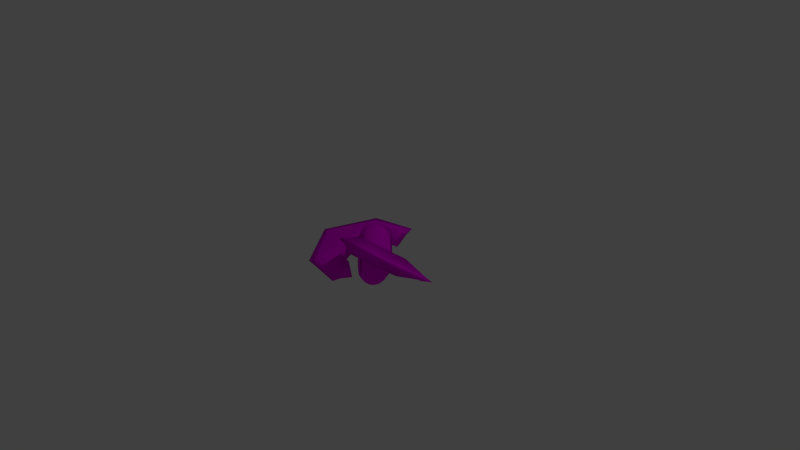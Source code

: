 # Source: DilapidatedStartingDrone_1.blend  (saved by Blender 2.74.0; exported with 4.5.12 LTS)
import bpy
from mathutils import Matrix  # noqa: F401  (used for matrix-valued properties, if any)

bpy.ops.wm.read_factory_settings(use_empty=True)
scene = bpy.context.scene
scene.name = 'Scene'

# ---- collections
col_collection_1 = bpy.data.collections.new('Collection 1'); scene.collection.children.link(col_collection_1)

# ---- images (referenced by path relative to the original .blend; pixels are not part of the script)
import os
ASSET_DIR = os.environ.get("B2B_ASSET_DIR", "")  # directory of the original .blend (textures are referenced by path, not embedded)
HERE = os.path.dirname(os.path.abspath(__file__))  # packed textures are extracted next to this script under _unpacked/

def load_image(name, relpath, width, height, colorspace="sRGB"):
    """Load a texture the original file referenced (path relative to the .blend, or extracted next to this script)."""
    p = next((c for c in (os.path.join(HERE, relpath), os.path.join(ASSET_DIR, relpath)) if relpath and os.path.exists(c)), "")
    if p:
        img = bpy.data.images.load(p, check_existing=True)
        img.name = name
    else:  # same state as the original file: an image datablock whose file is absent (Cycles renders it pink)
        img = bpy.data.images.new(name, width, height)
        img.source = "FILE"
        img.filepath = "//" + (relpath or name)
    img.colorspace_settings.name = colorspace
    return img
img_startingdrone_sidepawnuvm_png = load_image('StartingDrone_SidePawnUVM.png', 'StartingDrone_SidePawnUVM.png', 1024, 1024, 'sRGB')
img_startingdrone_shellcoreuvm_png = load_image('StartingDrone_ShellCoreUVM.png', 'StartingDrone_ShellCoreUVM.png', 1024, 1024, 'sRGB')

# ---- materials (node trees are filled in below, after node groups)
mat_sidepawnmat = bpy.data.materials.new('SidePawnMat')
mat_sidepawnmat.alpha_threshold = 0.0
mat_sidepawnmat.roughness = 0.5
mat_coreshellmat = bpy.data.materials.new('CoreShellMat')
mat_coreshellmat.alpha_threshold = 0.0
mat_coreshellmat.roughness = 0.5

# ---- material node trees
mat_sidepawnmat.use_nodes = True; mat_sidepawnmat.node_tree.nodes.clear()
_N = mat_sidepawnmat.node_tree.nodes; _L = mat_sidepawnmat.node_tree.links
n0 = _N.new('ShaderNodeOutputMaterial'); n0.name = 'Material Output'; n0.location = (300, 300)
n1 = _N.new('ShaderNodeBsdfDiffuse'); n1.name = 'Diffuse BSDF'; n1.location = (10, 300)
n2 = _N.new('ShaderNodeTexImage'); n2.name = 'Image Texture'; n2.location = (-180, 300)
n2.width = 140
n2.image = img_startingdrone_sidepawnuvm_png
_L.new(n1.outputs[0], n0.inputs[0])
_L.new(n2.outputs[0], n1.inputs[0])
n0.is_active_output = True
mat_coreshellmat.use_nodes = True; mat_coreshellmat.node_tree.nodes.clear()
_N = mat_coreshellmat.node_tree.nodes; _L = mat_coreshellmat.node_tree.links
n0 = _N.new('ShaderNodeOutputMaterial'); n0.name = 'Material Output'; n0.location = (300, 300)
n1 = _N.new('ShaderNodeBsdfDiffuse'); n1.name = 'Diffuse BSDF'; n1.location = (10, 300)
n2 = _N.new('ShaderNodeTexImage'); n2.name = 'Image Texture'; n2.location = (-180, 300)
n2.width = 140
n2.image = img_startingdrone_shellcoreuvm_png
_L.new(n1.outputs[0], n0.inputs[0])
_L.new(n2.outputs[0], n1.inputs[0])
n0.is_active_output = True

# ---- world
world_world = bpy.data.worlds.new('World'); scene.world = world_world
world_world.color = (0.05088, 0.05088, 0.05088)
world_world.use_sun_shadow = False
world_world.sun_shadow_jitter_overblur = 0.0
world_world.cycles.sampling_method = 'MANUAL'
world_world.cycles.sample_map_resolution = 256

# ---- cameras
cam_camera = bpy.data.cameras.new('Camera')
cam_camera.clip_end = 100.0
cam_camera.lens = 35.0
cam_camera.sensor_width = 32.0
cam_camera.sensor_height = 18.0
cam_camera.ortho_scale = 7.314
cam_camera.dof.focus_distance = 0.0

# ---- lights
light_lamp = bpy.data.lights.new('Lamp', 'POINT')
light_lamp.transmission_factor = 0.0
light_lamp.cutoff_distance = 30.0
light_lamp.energy = 100.0
light_lamp.shadow_buffer_clip_start = 1.001
light_lamp.shadow_soft_size = 0.1
light_lamp.shadow_maximum_resolution = 0.006
light_lamp.use_absolute_resolution = True
light_lamp.cycles.use_multiple_importance_sampling = False

# ---- meshes
me_plane_002 = bpy.data.meshes.new('Plane.002')
me_plane_002.from_pydata([(0.7109, 0.4, 0.125), (0.7889, 0.3923, 0.125), (0.864, 0.3696, 0.125), (0.9331, 0.3326, 0.125), (0.9937, 0.2828, 0.125), (1.043, 0.2222, 0.125), (1.08, 0.1531, 0.125), (1.103, 0.07804, 0.125), (1.111, 3.142e-08, 0.125), (1.103, -0.07804, 0.125), (1.08, -0.1531, 0.125), (1.043, -0.2222, 0.125), (0.9937, -0.2828, 0.125), (0.9331, -0.3326, 0.125), (0.864, -0.3696, 0.125), (0.7889, -0.3923, 0.125), (0.7109, -0.4, 0.125), (1.232, -0.5208, 0.02518), (1.232, 0.5208, 0.02518), (0.7109, 0.4, -0.125), (0.7889, 0.3923, -0.125), (0.864, 0.3696, -0.125), (0.9331, 0.3326, -0.125), (0.9937, 0.2828, -0.125), (1.043, 0.2222, -0.125), (1.08, 0.1531, -0.125), (1.103, 0.07804, -0.125), (1.111, 3.142e-08, -0.125), (1.103, -0.07804, -0.125), (1.08, -0.1531, -0.125), (1.043, -0.2222, -0.125), (0.9937, -0.2828, -0.125), (0.9331, -0.3326, -0.125), (0.864, -0.3696, -0.125), (0.7889, -0.3923, -0.125), (0.7109, -0.4, -0.125), (1.232, -0.5208, -0.02518), (1.232, 0.5208, -0.02518), (1.591, 1.216e-09, 0.03485), (0.7109, -0.5801, 0.03485), (0.7109, 0.5801, 0.03485), (1.591, 1.216e-09, -0.03485), (0.7109, -0.5801, -0.03485), (0.7109, 0.5801, -0.03485), (1.311, 0.6, 2.718e-08), (1.311, -0.6, 2.718e-08), (0.7109, -0.7, -2.527e-08), (1.711, 1.216e-09, 6.215e-08), (0.7109, 0.7, -2.527e-08)], [], [(1, 2, 3, 4, 5, 6, 7, 8, 18, 0), (9, 10, 11, 12, 13, 14, 15, 16, 17, 8), (39, 17, 16), (17, 38, 18, 8), (20, 19, 37, 27, 26, 25, 24, 23, 22, 21), (28, 27, 36, 35, 34, 33, 32, 31, 30, 29), (35, 36, 42), (36, 27, 37, 41), (7, 26, 27, 8), (14, 33, 34, 15), (4, 23, 24, 5), (11, 30, 31, 12), (1, 20, 21, 2), (8, 27, 28, 9), (15, 34, 35, 16), (47, 41, 37, 44), (5, 24, 25, 6), (12, 31, 32, 13), (2, 21, 22, 3), (9, 28, 29, 10), (46, 42, 36, 45), (6, 25, 26, 7), (13, 32, 33, 14), (3, 22, 23, 4), (10, 29, 30, 11), (0, 19, 20, 1), (39, 46, 45, 17), (38, 47, 44, 18), (17, 45, 47, 38), (45, 36, 41, 47), (18, 44, 48, 40), (44, 37, 43, 48), (37, 19, 43), (18, 40, 0), (0, 40, 48, 43, 19), (16, 35, 42, 46, 39)])
me_plane_002.polygons.foreach_set('use_smooth', [True] * 36)
_uv = me_plane_002.uv_layers.new(name='UVMap')
_uv.uv.foreach_set('vector', [0.9185, 0.5267, 0.8834, 0.5161, 0.851, 0.4987, 0.8226, 0.4754, 0.7993, 0.447, 0.782, 0.4146, 0.7713, 0.3795, 0.7677, 0.3429, 0.7111, 0.5869, 0.9551, 0.5303, 0.7713, 0.3064, 0.782, 0.2712, 0.7993, 0.2388, 0.8226, 0.2104, 0.851, 0.1871, 0.8834, 0.1698, 0.9185, 0.1591, 0.9551, 0.1555, 0.7111, 0.09892, 0.7677, 0.3429, 0.9551, 0.07115, 0.7111, 0.09892, 0.9551, 0.1555, 0.7111, 0.09892, 0.5428, 0.3429, 0.7111, 0.5869, 0.7677, 0.3429, 0.4461, 0.5267, 0.4826, 0.5303, 0.2386, 0.5869, 0.2952, 0.3429, 0.2988, 0.3795, 0.3095, 0.4146, 0.3268, 0.447, 0.3501, 0.4754, 0.3785, 0.4987, 0.4109, 0.5161, 0.2988, 0.3064, 0.2952, 0.3429, 0.2386, 0.09892, 0.4826, 0.1555, 0.4461, 0.1591, 0.4109, 0.1698, 0.3785, 0.1871, 0.3501, 0.2104, 0.3268, 0.2388, 0.3095, 0.2712, 0.4826, 0.1555, 0.2386, 0.09892, 0.4826, 0.07115, 0.2386, 0.09892, 0.2952, 0.3429, 0.2386, 0.5869, 0.0703, 0.3429, 0.6039, 0.7214, 0.6039, 0.8385, 0.5674, 0.8385, 0.5674, 0.7214, 0.3942, 0.7214, 0.3942, 0.8385, 0.3836, 0.8385, 0.3836, 0.7214, 0.6999, 0.7214, 0.6999, 0.8385, 0.6715, 0.8385, 0.6715, 0.7214, 0.4632, 0.7214, 0.4632, 0.8385, 0.4348, 0.8385, 0.4348, 0.7214, 0.7511, 0.7214, 0.7511, 0.8385, 0.7405, 0.8385, 0.7405, 0.7214, 0.5674, 0.7214, 0.5674, 0.8385, 0.5308, 0.8385, 0.5308, 0.7214, 0.3836, 0.7214, 0.3836, 0.8385, 0.38, 0.8385, 0.38, 0.7214, 0.01414, 0.3429, 0.0703, 0.3429, 0.2386, 0.5869, 0.2015, 0.624, 0.6715, 0.7214, 0.6715, 0.8385, 0.6391, 0.8385, 0.6391, 0.7214, 0.4348, 0.7214, 0.4348, 0.8385, 0.4115, 0.8385, 0.4115, 0.7214, 0.7405, 0.7214, 0.7405, 0.8385, 0.7232, 0.8385, 0.7232, 0.7214, 0.5308, 0.7214, 0.5308, 0.8385, 0.4956, 0.8385, 0.4956, 0.7214, 0.4826, 0.01498, 0.4826, 0.07115, 0.2386, 0.09892, 0.2015, 0.06183, 0.6391, 0.7214, 0.6391, 0.8385, 0.6039, 0.8385, 0.6039, 0.7214, 0.4115, 0.7214, 0.4115, 0.8385, 0.3942, 0.8385, 0.3942, 0.7214, 0.7232, 0.7214, 0.7232, 0.8385, 0.6999, 0.8385, 0.6999, 0.7214, 0.4956, 0.7214, 0.4956, 0.8385, 0.4632, 0.8385, 0.4632, 0.7214, 0.7547, 0.7214, 0.7547, 0.8385, 0.7511, 0.8385, 0.7511, 0.7214, 0.9551, 0.07115, 0.9551, 0.01498, 0.674, 0.06183, 0.7111, 0.09892, 0.5428, 0.3429, 0.4866, 0.3429, 0.674, 0.624, 0.7111, 0.5869, 0.7111, 0.09892, 0.674, 0.06183, 0.4866, 0.3429, 0.5428, 0.3429, 0.2015, 0.06183, 0.2386, 0.09892, 0.0703, 0.3429, 0.01414, 0.3429, 0.7111, 0.5869, 0.674, 0.624, 0.9551, 0.6709, 0.9551, 0.6147, 0.2015, 0.624, 0.2386, 0.5869, 0.4826, 0.6147, 0.4826, 0.6709, 0.2386, 0.5869, 0.4826, 0.5303, 0.4826, 0.6147, 0.7111, 0.5869, 0.9551, 0.6147, 0.9551, 0.5303, 0.7547, 0.7214, 0.8391, 0.7636, 0.8953, 0.78, 0.8391, 0.7963, 0.7547, 0.8385, 0.38, 0.7214, 0.38, 0.8385, 0.2956, 0.7963, 0.2394, 0.78, 0.2956, 0.7636])
me_plane_002.materials.append(mat_sidepawnmat)
me_plane_002.use_remesh_preserve_volume = False
me_plane_002.use_remesh_preserve_attributes = False
me_plane_002.use_mirror_vertex_groups = False
me_plane_002.update()
me_plane = bpy.data.meshes.new('Plane')
me_plane.from_pydata([(0.2891, 0.4, -0.125), (0.2111, 0.3923, -0.125), (0.136, 0.3696, -0.125), (0.06688, 0.3326, -0.125), (0.006262, 0.2828, -0.125), (-0.04348, 0.2222, -0.125), (-0.08045, 0.1531, -0.125), (-0.1032, 0.07804, -0.125), (-0.1109, 3.142e-08, -0.125), (-0.1032, -0.07804, -0.125), (-0.08045, -0.1531, -0.125), (-0.04348, -0.2222, -0.125), (0.006262, -0.2828, -0.125), (0.06688, -0.3326, -0.125), (0.136, -0.3696, -0.125), (0.2111, -0.3923, -0.125), (0.2891, -0.4, -0.125), (-0.2317, -0.5208, -0.02518), (-0.2317, 0.5208, -0.02518), (0.2891, 0.4, 0.125), (0.2111, 0.3923, 0.125), (0.136, 0.3696, 0.125), (0.06688, 0.3326, 0.125), (0.006262, 0.2828, 0.125), (-0.04348, 0.2222, 0.125), (-0.08045, 0.1531, 0.125), (-0.1032, 0.07804, 0.125), (-0.1109, 3.142e-08, 0.125), (-0.1032, -0.07804, 0.125), (-0.08045, -0.1531, 0.125), (-0.04348, -0.2222, 0.125), (0.006262, -0.2828, 0.125), (0.06688, -0.3326, 0.125), (0.136, -0.3696, 0.125), (0.2111, -0.3923, 0.125), (0.2891, -0.4, 0.125), (-0.2317, -0.5208, 0.02518), (-0.2317, 0.5208, 0.02518), (-0.591, 1.216e-09, -0.03485), (0.2891, -0.5801, -0.03485), (0.2891, 0.5801, -0.03485), (-0.591, 1.216e-09, 0.03485), (0.2891, -0.5801, 0.03485), (0.2891, 0.5801, 0.03485), (-0.3109, 0.6, 0.0), (-0.3109, -0.6, 0.0), (0.2891, -0.7, 0.0), (-0.7109, 1.216e-09, 0.0), (0.2891, 0.7, 0.0)], [], [(1, 2, 3, 4, 5, 6, 7, 8, 18, 0), (9, 10, 11, 12, 13, 14, 15, 16, 17, 8), (39, 17, 16), (17, 38, 18, 8), (20, 19, 37, 27, 26, 25, 24, 23, 22, 21), (28, 27, 36, 35, 34, 33, 32, 31, 30, 29), (35, 36, 42), (36, 27, 37, 41), (7, 26, 27, 8), (14, 33, 34, 15), (4, 23, 24, 5), (11, 30, 31, 12), (1, 20, 21, 2), (8, 27, 28, 9), (15, 34, 35, 16), (47, 41, 37, 44), (5, 24, 25, 6), (12, 31, 32, 13), (2, 21, 22, 3), (9, 28, 29, 10), (46, 42, 36, 45), (6, 25, 26, 7), (13, 32, 33, 14), (3, 22, 23, 4), (10, 29, 30, 11), (0, 19, 20, 1), (39, 46, 45, 17), (38, 47, 44, 18), (17, 45, 47, 38), (45, 36, 41, 47), (18, 44, 48, 40), (44, 37, 43, 48), (37, 19, 43), (18, 40, 0), (0, 40, 48, 43, 19), (16, 35, 42, 46, 39)])
me_plane.polygons.foreach_set('use_smooth', [True] * 36)
_uv = me_plane.uv_layers.new(name='UVMap')
_uv.uv.foreach_set('vector', [0.9185, 0.5267, 0.8834, 0.5161, 0.851, 0.4987, 0.8226, 0.4754, 0.7993, 0.447, 0.782, 0.4146, 0.7713, 0.3795, 0.7677, 0.3429, 0.7111, 0.5869, 0.9551, 0.5303, 0.7713, 0.3064, 0.782, 0.2712, 0.7993, 0.2388, 0.8226, 0.2104, 0.851, 0.1871, 0.8834, 0.1698, 0.9185, 0.1591, 0.9551, 0.1555, 0.7111, 0.09892, 0.7677, 0.3429, 0.9551, 0.07115, 0.7111, 0.09892, 0.9551, 0.1555, 0.7111, 0.09892, 0.5428, 0.3429, 0.7111, 0.5869, 0.7677, 0.3429, 0.4461, 0.5267, 0.4826, 0.5303, 0.2386, 0.5869, 0.2952, 0.3429, 0.2988, 0.3795, 0.3095, 0.4146, 0.3268, 0.447, 0.3501, 0.4754, 0.3785, 0.4987, 0.4109, 0.5161, 0.2988, 0.3064, 0.2952, 0.3429, 0.2386, 0.09892, 0.4826, 0.1555, 0.4461, 0.1591, 0.4109, 0.1698, 0.3785, 0.1871, 0.3501, 0.2104, 0.3268, 0.2388, 0.3095, 0.2712, 0.4826, 0.1555, 0.2386, 0.09892, 0.4826, 0.07115, 0.2386, 0.09892, 0.2952, 0.3429, 0.2386, 0.5869, 0.0703, 0.3429, 0.6039, 0.7214, 0.6039, 0.8385, 0.5674, 0.8385, 0.5674, 0.7214, 0.3942, 0.7214, 0.3942, 0.8385, 0.3836, 0.8385, 0.3836, 0.7214, 0.6999, 0.7214, 0.6999, 0.8385, 0.6715, 0.8385, 0.6715, 0.7214, 0.4632, 0.7214, 0.4632, 0.8385, 0.4348, 0.8385, 0.4348, 0.7214, 0.7511, 0.7214, 0.7511, 0.8385, 0.7405, 0.8385, 0.7405, 0.7214, 0.5674, 0.7214, 0.5674, 0.8385, 0.5308, 0.8385, 0.5308, 0.7214, 0.3836, 0.7214, 0.3836, 0.8385, 0.38, 0.8385, 0.38, 0.7214, 0.01414, 0.3429, 0.0703, 0.3429, 0.2386, 0.5869, 0.2015, 0.624, 0.6715, 0.7214, 0.6715, 0.8385, 0.6391, 0.8385, 0.6391, 0.7214, 0.4348, 0.7214, 0.4348, 0.8385, 0.4115, 0.8385, 0.4115, 0.7214, 0.7405, 0.7214, 0.7405, 0.8385, 0.7232, 0.8385, 0.7232, 0.7214, 0.5308, 0.7214, 0.5308, 0.8385, 0.4956, 0.8385, 0.4956, 0.7214, 0.4826, 0.01498, 0.4826, 0.07115, 0.2386, 0.09892, 0.2015, 0.06183, 0.6391, 0.7214, 0.6391, 0.8385, 0.6039, 0.8385, 0.6039, 0.7214, 0.4115, 0.7214, 0.4115, 0.8385, 0.3942, 0.8385, 0.3942, 0.7214, 0.7232, 0.7214, 0.7232, 0.8385, 0.6999, 0.8385, 0.6999, 0.7214, 0.4956, 0.7214, 0.4956, 0.8385, 0.4632, 0.8385, 0.4632, 0.7214, 0.7547, 0.7214, 0.7547, 0.8385, 0.7511, 0.8385, 0.7511, 0.7214, 0.9551, 0.07115, 0.9551, 0.01498, 0.674, 0.06183, 0.7111, 0.09892, 0.5428, 0.3429, 0.4866, 0.3429, 0.674, 0.624, 0.7111, 0.5869, 0.7111, 0.09892, 0.674, 0.06183, 0.4866, 0.3429, 0.5428, 0.3429, 0.2015, 0.06183, 0.2386, 0.09892, 0.0703, 0.3429, 0.01414, 0.3429, 0.7111, 0.5869, 0.674, 0.624, 0.9551, 0.6709, 0.9551, 0.6147, 0.2015, 0.624, 0.2386, 0.5869, 0.4826, 0.6147, 0.4826, 0.6709, 0.2386, 0.5869, 0.4826, 0.5303, 0.4826, 0.6147, 0.7111, 0.5869, 0.9551, 0.6147, 0.9551, 0.5303, 0.7547, 0.7214, 0.8391, 0.7636, 0.8953, 0.78, 0.8391, 0.7963, 0.7547, 0.8385, 0.38, 0.7214, 0.38, 0.8385, 0.2956, 0.7963, 0.2394, 0.78, 0.2956, 0.7636])
me_plane.materials.append(mat_sidepawnmat)
me_plane.use_remesh_preserve_volume = False
me_plane.use_remesh_preserve_attributes = False
me_plane.use_mirror_vertex_groups = False
me_plane.update()
me_sphere = bpy.data.meshes.new('Sphere')
me_sphere.from_pydata([(0.487, -0.7288, 8.382e-08), (0.4776, -0.7148, 0.1711), (0.4498, -0.6732, 0.3357), (-0.7071, 0.0, 0.7071), (-0.8315, 0.0, 0.5556), (-0.9239, 0.0, 0.3827), (-0.9808, 0.0, 0.1951), (-1.0, 0.0, 8.382e-08), (-0.9808, 0.0, -0.1951), (-0.9239, 0.0, -0.3827), (-0.8315, 0.0, -0.5556), (-0.7071, 0.0, -0.7071), (0.4048, -0.6058, 0.4873), (0.3398, -0.5086, 0.6288), (0.4325, -0.4325, -0.8208), (0.5152, -0.5152, -0.4873), (0.5725, -0.5725, -0.3357), (0.6079, -0.6079, -0.1711), (-0.6935, 0.1379, 0.7071), (-0.8155, 0.1622, 0.5556), (-0.9061, 0.1802, 0.3827), (-0.9619, 0.1913, 0.1951), (-0.9808, 0.1951, 8.382e-08), (-0.9619, 0.1913, -0.1951), (-0.9061, 0.1802, -0.3827), (-0.8155, 0.1622, -0.5556), (-0.6935, 0.1379, -0.7071), (0.6198, -0.6198, 8.382e-08), (0.6079, -0.6079, 0.1711), (0.5725, -0.5725, 0.3357), (0.5152, -0.5152, 0.4873), (0.4325, -0.4325, 0.6288), (0.5086, -0.3398, -0.8208), (-0.6533, 0.2706, 0.7071), (-0.7682, 0.3182, 0.5556), (-0.8536, 0.3536, 0.3827), (-0.9061, 0.3753, 0.1951), (-0.9239, 0.3827, 8.382e-08), (-0.9061, 0.3753, -0.1951), (-0.8536, 0.3536, -0.3827), (-0.7682, 0.3182, -0.5556), (-0.6533, 0.2706, -0.7071), (0.6058, -0.4048, -0.4873), (0.6732, -0.4498, -0.3357), (0.7148, -0.4776, -0.1711), (0.7288, -0.487, 8.382e-08), (0.7148, -0.4776, 0.1711), (0.6732, -0.4498, 0.3357), (-0.5879, 0.3928, 0.7071), (-0.6913, 0.4619, 0.5556), (-0.7682, 0.5133, 0.3827), (-0.8155, 0.5449, 0.1951), (-0.8315, 0.5556, 8.382e-08), (-0.8155, 0.5449, -0.1951), (-0.7682, 0.5133, -0.3827), (-0.6913, 0.4619, -0.5556), (-0.5879, 0.3928, -0.7071), (0.6058, -0.4048, 0.4873), (0.5086, -0.3398, 0.6288), (0.5651, -0.2341, -0.8208), (0.6731, -0.2788, -0.4873), (0.7481, -0.3099, -0.3357), (0.7942, -0.329, -0.1711), (-0.5, 0.5, 0.7071), (-0.5879, 0.5879, 0.5556), (-0.6533, 0.6533, 0.3827), (-0.6935, 0.6935, 0.1951), (-0.7071, 0.7071, 8.382e-08), (-0.6935, 0.6935, -0.1951), (-0.6533, 0.6533, -0.3827), (-0.5879, 0.5879, -0.5556), (-0.5, 0.5, -0.7071), (0.8098, -0.3354, 8.382e-08), (0.7942, -0.329, 0.1711), (0.7481, -0.3099, 0.3357), (0.6731, -0.2788, 0.4873), (0.5651, -0.2341, 0.6288), (0.5999, -0.1193, -0.8208), (-0.3928, 0.5879, 0.7071), (-0.4619, 0.6913, 0.5556), (-0.5133, 0.7682, 0.3827), (-0.5449, 0.8155, 0.1951), (-0.5556, 0.8315, 8.382e-08), (-0.5449, 0.8155, -0.1951), (-0.5133, 0.7682, -0.3827), (-0.4619, 0.6913, -0.5556), (-0.3928, 0.5879, -0.7071), (0.7146, -0.1421, -0.4873), (0.7941, -0.158, -0.3357), (0.8431, -0.1677, -0.1711), (0.8597, -0.171, 8.382e-08), (0.8431, -0.1677, 0.1711), (0.7941, -0.158, 0.3357), (-0.2706, 0.6533, 0.7071), (-0.3182, 0.7682, 0.5556), (-0.3536, 0.8536, 0.3827), (-0.3753, 0.9061, 0.1951), (-0.3827, 0.9239, 8.382e-08), (-0.3753, 0.9061, -0.1951), (-0.3536, 0.8536, -0.3827), (-0.3182, 0.7682, -0.5556), (-0.2706, 0.6533, -0.7071), (0.7146, -0.1421, 0.4873), (0.5999, -0.1193, 0.6288), (0.6117, 2.696e-09, -0.8208), (0.7286, -5.695e-08, -0.4873), (0.8097, 7.813e-08, -0.3357), (0.8596, -5.392e-08, -0.1711), (-0.1379, 0.6935, 0.7071), (-0.1622, 0.8155, 0.5556), (-0.1802, 0.9061, 0.3827), (-0.1913, 0.9619, 0.1951), (-0.1951, 0.9808, 8.382e-08), (-0.1913, 0.9619, -0.1951), (-0.1802, 0.9061, -0.3827), (-0.1622, 0.8155, -0.5556), (-0.1379, 0.6935, -0.7071), (0.8765, -6.167e-08, 8.382e-08), (0.8596, -5.392e-08, 0.1711), (0.8097, 7.754e-08, 0.3357), (0.7286, -5.814e-08, 0.4873), (0.6117, 3.261e-09, 0.6288), (0.5999, 0.1193, -0.8208), (3.192e-07, 0.7071, 0.7071), (3.341e-07, 0.8315, 0.5556), (2.745e-07, 0.9239, 0.3827), (3.937e-07, 0.9808, 0.1951), (3.788e-07, 1.0, 8.382e-08), (3.937e-07, 0.9808, -0.1951), (2.298e-07, 0.9239, -0.3827), (3.341e-07, 0.8315, -0.5556), (3.192e-07, 0.7071, -0.7071), (0.7146, 0.1421, -0.4873), (0.7941, 0.158, -0.3357), (0.8431, 0.1677, -0.1711), (0.8597, 0.171, 8.382e-08), (0.8431, 0.1677, 0.1711), (0.7941, 0.158, 0.3357), (0.138, 0.6935, 0.7071), (0.1622, 0.8155, 0.5556), (0.1802, 0.9061, 0.3827), (0.1913, 0.9619, 0.1951), (0.1951, 0.9808, 8.382e-08), (0.1913, 0.9619, -0.1951), (0.1802, 0.9061, -0.3827), (0.1622, 0.8155, -0.5556), (0.138, 0.6935, -0.7071), (0.7146, 0.1421, 0.4873), (0.5999, 0.1193, 0.6288), (0.5651, 0.2341, -0.8208), (0.6731, 0.2788, -0.4873), (0.7481, 0.3099, -0.3357), (0.7942, 0.329, -0.1711), (0.2706, 0.6533, 0.7071), (0.3182, 0.7682, 0.5556), (0.3536, 0.8536, 0.3827), (0.3753, 0.9061, 0.1951), (0.3827, 0.9239, 8.382e-08), (0.3753, 0.9061, -0.1951), (0.3536, 0.8536, -0.3827), (0.3182, 0.7682, -0.5556), (0.2706, 0.6533, -0.7071), (0.8098, 0.3354, 8.382e-08), (0.7942, 0.329, 0.1711), (0.7481, 0.3099, 0.3357), (0.6731, 0.2788, 0.4873), (0.5651, 0.2341, 0.6288), (0.5086, 0.3398, -0.8208), (0.3928, 0.5879, 0.7071), (0.4619, 0.6913, 0.5556), (0.5133, 0.7682, 0.3827), (0.5449, 0.8155, 0.1951), (0.5556, 0.8315, 8.382e-08), (0.5449, 0.8155, -0.1951), (0.5133, 0.7682, -0.3827), (0.4619, 0.6913, -0.5556), (0.3928, 0.5879, -0.7071), (0.6058, 0.4048, -0.4873), (0.6732, 0.4498, -0.3357), (0.7148, 0.4776, -0.1711), (0.7288, 0.487, 8.382e-08), (0.7148, 0.4776, 0.1711), (0.6732, 0.4498, 0.3357), (0.5, 0.5, 0.7071), (0.5879, 0.5879, 0.5556), (0.6533, 0.6533, 0.3827), (0.6935, 0.6935, 0.1951), (0.7071, 0.7071, 8.382e-08), (0.6935, 0.6935, -0.1951), (0.6533, 0.6533, -0.3827), (0.5879, 0.5879, -0.5556), (0.5, 0.5, -0.7071), (0.6058, 0.4048, 0.4873), (0.5086, 0.3398, 0.6288), (0.4325, 0.4325, -0.8208), (0.5152, 0.5152, -0.4873), (0.5725, 0.5725, -0.3357), (0.6079, 0.6079, -0.1711), (0.5879, 0.3928, 0.7071), (0.6913, 0.4619, 0.5556), (0.7682, 0.5133, 0.3827), (0.8155, 0.5449, 0.1951), (0.8315, 0.5556, 8.382e-08), (0.8155, 0.5449, -0.1951), (0.7682, 0.5133, -0.3827), (0.6913, 0.4619, -0.5556), (0.5879, 0.3928, -0.7071), (0.6198, 0.6198, 8.382e-08), (0.6079, 0.6079, 0.1711), (0.5725, 0.5725, 0.3357), (0.5152, 0.5152, 0.4873), (0.4325, 0.4325, 0.6288), (0.3398, 0.5086, -0.8208), (0.6533, 0.2706, 0.7071), (0.7682, 0.3182, 0.5556), (0.8536, 0.3536, 0.3827), (0.9061, 0.3753, 0.1951), (0.9239, 0.3827, 8.382e-08), (0.9061, 0.3753, -0.1951), (0.8536, 0.3536, -0.3827), (0.7682, 0.3182, -0.5556), (0.6533, 0.2706, -0.7071), (0.4048, 0.6058, -0.4873), (0.4498, 0.6732, -0.3357), (0.4776, 0.7148, -0.1711), (0.487, 0.7288, 8.382e-08), (0.4776, 0.7148, 0.1711), (0.4498, 0.6732, 0.3357), (0.6935, 0.1379, 0.7071), (0.8155, 0.1622, 0.5556), (0.9061, 0.1802, 0.3827), (0.9619, 0.1913, 0.1951), (0.9808, 0.1951, 8.382e-08), (0.9619, 0.1913, -0.1951), (0.9061, 0.1802, -0.3827), (0.8155, 0.1622, -0.5556), (0.6935, 0.1379, -0.7071), (0.4048, 0.6058, 0.4873), (0.3398, 0.5086, 0.6288), (0.2341, 0.5651, -0.8208), (0.2788, 0.6731, -0.4873), (0.3099, 0.7481, -0.3357), (0.329, 0.7942, -0.1711), (0.7071, -2.584e-08, 0.7071), (0.8315, -8.544e-08, 0.5556), (0.9239, 6.357e-08, 0.3827), (0.9808, -8.544e-08, 0.1951), (1.0, -1.003e-07, 8.382e-08), (0.9808, -8.544e-08, -0.1951), (0.9239, 6.357e-08, -0.3827), (0.8315, -8.544e-08, -0.5556), (0.7071, -2.584e-08, -0.7071), (0.3354, 0.8098, 8.382e-08), (0.329, 0.7942, 0.1711), (0.3099, 0.7481, 0.3357), (0.2788, 0.6731, 0.4873), (0.2341, 0.5651, 0.6288), (0.1193, 0.5999, -0.8208), (0.6935, -0.1379, 0.7071), (0.8155, -0.1622, 0.5556), (0.9061, -0.1802, 0.3827), (0.9619, -0.1913, 0.1951), (0.9808, -0.1951, 8.382e-08), (0.9619, -0.1913, -0.1951), (0.9061, -0.1802, -0.3827), (0.8155, -0.1622, -0.5556), (0.6935, -0.1379, -0.7071), (0.1421, 0.7146, -0.4873), (0.158, 0.7941, -0.3357), (0.1677, 0.8431, -0.1711), (0.171, 0.8597, 8.382e-08), (0.1677, 0.8431, 0.1711), (0.158, 0.7941, 0.3357), (0.6533, -0.2706, 0.7071), (0.7682, -0.3182, 0.5556), (0.8536, -0.3536, 0.3827), (0.9061, -0.3753, 0.1951), (0.9239, -0.3827, 8.382e-08), (0.9061, -0.3753, -0.1951), (0.8536, -0.3536, -0.3827), (0.7682, -0.3182, -0.5556), (0.6533, -0.2706, -0.7071), (0.1421, 0.7146, 0.4873), (0.1193, 0.5999, 0.6288), (2.991e-07, 0.6117, -0.8208), (3.187e-07, 0.7286, -0.4873), (2.206e-07, 0.8097, -0.3357), (3.711e-07, 0.8596, -0.1711), (0.5879, -0.3928, 0.7071), (0.6913, -0.4619, 0.5556), (0.7682, -0.5133, 0.3827), (0.8155, -0.5449, 0.1951), (0.8315, -0.5556, 8.382e-08), (0.8155, -0.5449, -0.1951), (0.7682, -0.5133, -0.3827), (0.6913, -0.4619, -0.5556), (0.5879, -0.3928, -0.7071), (3.603e-07, 0.8765, 8.382e-08), (3.72e-07, 0.8596, 0.1711), (2.632e-07, 0.8097, 0.3357), (3.185e-07, 0.7286, 0.4873), (2.991e-07, 0.6117, 0.6288), (-0.1193, 0.5999, -0.8208), (0.5, -0.5, 0.7071), (0.5879, -0.5879, 0.5556), (0.6533, -0.6533, 0.3827), (0.6935, -0.6935, 0.1951), (0.7071, -0.7071, 8.382e-08), (0.6935, -0.6935, -0.1951), (0.6533, -0.6533, -0.3827), (0.5879, -0.5879, -0.5556), (0.5, -0.5, -0.7071), (-0.1421, 0.7146, -0.4873), (-0.158, 0.7941, -0.3357), (-0.1677, 0.8431, -0.1711), (-0.171, 0.8597, 8.382e-08), (-0.1677, 0.8431, 0.1711), (-0.158, 0.7941, 0.3357), (0.3928, -0.5879, 0.7071), (0.4619, -0.6913, 0.5556), (0.5133, -0.7682, 0.3827), (0.5449, -0.8155, 0.1951), (0.5556, -0.8315, 8.382e-08), (0.5449, -0.8155, -0.1951), (0.5133, -0.7682, -0.3827), (0.4619, -0.6913, -0.5556), (0.3928, -0.5879, -0.7071), (-0.1421, 0.7146, 0.4873), (-0.1193, 0.5999, 0.6288), (-0.2341, 0.5651, -0.8208), (-0.2788, 0.6731, -0.4873), (-0.3099, 0.7481, -0.3357), (-0.329, 0.7942, -0.1711), (-0.3354, 0.8098, 8.382e-08), (0.2706, -0.6533, 0.7071), (0.3182, -0.7682, 0.5556), (0.3536, -0.8536, 0.3827), (0.3753, -0.9061, 0.1951), (0.3827, -0.9239, 8.382e-08), (0.3753, -0.9061, -0.1951), (0.3536, -0.8536, -0.3827), (0.3182, -0.7682, -0.5556), (0.2706, -0.6533, -0.7071), (-0.329, 0.7942, 0.1711), (-0.3099, 0.7481, 0.3357), (-0.2788, 0.6731, 0.4873), (-0.2341, 0.5651, 0.6288), (-0.3398, 0.5086, -0.8208), (-0.4048, 0.6058, -0.4873), (0.1379, -0.6935, 0.7071), (0.1622, -0.8155, 0.5556), (0.1802, -0.9061, 0.3827), (0.1913, -0.9619, 0.1951), (0.1951, -0.9808, 8.382e-08), (0.1913, -0.9619, -0.1951), (0.1802, -0.9061, -0.3827), (0.1622, -0.8155, -0.5556), (0.1379, -0.6935, -0.7071), (-0.4498, 0.6732, -0.3357), (-0.4776, 0.7148, -0.1711), (-0.487, 0.7288, 8.382e-08), (-0.4776, 0.7148, 0.1711), (-0.4498, 0.6732, 0.3357), (-0.4048, 0.6058, 0.4873), (1.851e-07, -0.7071, 0.7071), (1.404e-07, -0.8315, 0.5556), (3.192e-07, -0.9239, 0.3827), (9.567e-08, -0.9808, 0.1951), (1.404e-07, -1.0, 8.382e-08), (9.567e-08, -0.9808, -0.1951), (3.192e-07, -0.9239, -0.3827), (1.404e-07, -0.8315, -0.5556), (1.851e-07, -0.7071, -0.7071), (-0.3398, 0.5086, 0.6288), (-0.4325, 0.4325, -0.8208), (-0.5152, 0.5152, -0.4873), (-0.5725, 0.5725, -0.3357), (-0.6079, 0.6079, -0.1711), (-0.6198, 0.6198, 8.382e-08), (-0.1379, -0.6935, 0.7071), (-0.1622, -0.8155, 0.5556), (-0.1802, -0.9061, 0.3827), (-0.1913, -0.9619, 0.1951), (-0.1951, -0.9808, 8.382e-08), (-0.1913, -0.9619, -0.1951), (-0.1802, -0.9061, -0.3827), (-0.1622, -0.8155, -0.5556), (-0.1379, -0.6935, -0.7071), (-0.6079, 0.6079, 0.1711), (-0.5725, 0.5725, 0.3357), (-0.5152, 0.5152, 0.4873), (-0.4325, 0.4325, 0.6288), (-0.5086, 0.3398, -0.8208), (-0.6058, 0.4048, -0.4873), (-0.2706, -0.6533, 0.7071), (-0.3182, -0.7682, 0.5556), (-0.3536, -0.8536, 0.3827), (-0.3753, -0.9061, 0.1951), (-0.3827, -0.9239, 8.382e-08), (-0.3753, -0.9061, -0.1951), (-0.3536, -0.8536, -0.3827), (-0.3182, -0.7682, -0.5556), (-0.2706, -0.6533, -0.7071), (-0.6732, 0.4498, -0.3357), (-0.7148, 0.4776, -0.1711), (-0.7288, 0.487, 8.382e-08), (-0.7148, 0.4776, 0.1711), (-0.6732, 0.4498, 0.3357), (-0.6058, 0.4048, 0.4873), (-0.3928, -0.5879, 0.7071), (-0.4619, -0.6913, 0.5556), (-0.5133, -0.7682, 0.3827), (-0.5449, -0.8155, 0.1951), (-0.5556, -0.8315, 8.382e-08), (-0.5449, -0.8155, -0.1951), (-0.5133, -0.7682, -0.3827), (-0.4619, -0.6913, -0.5556), (-0.3928, -0.5879, -0.7071), (-0.5086, 0.3398, 0.6288), (-0.5651, 0.2341, -0.8208), (-0.6731, 0.2788, -0.4873), (-0.7481, 0.3099, -0.3357), (-0.7942, 0.329, -0.1711), (-0.8098, 0.3354, 7.906e-08), (-0.5, -0.5, 0.7071), (-0.5879, -0.5879, 0.5556), (-0.6533, -0.6533, 0.3827), (-0.6935, -0.6935, 0.1951), (-0.7071, -0.7071, 8.382e-08), (-0.6935, -0.6935, -0.1951), (-0.6533, -0.6533, -0.3827), (-0.5879, -0.5879, -0.5556), (-0.5, -0.5, -0.7071), (-0.7942, 0.329, 0.1711), (-0.7481, 0.3099, 0.3357), (-0.6731, 0.2788, 0.4873), (-0.5651, 0.2341, 0.6288), (-0.5999, 0.1193, -0.8208), (-0.7146, 0.1421, -0.4873), (-0.5879, -0.3928, 0.7071), (-0.6913, -0.4619, 0.5556), (-0.7682, -0.5133, 0.3827), (-0.8155, -0.5449, 0.1951), (-0.8315, -0.5556, 8.382e-08), (-0.8155, -0.5449, -0.1951), (-0.7682, -0.5133, -0.3827), (-0.6913, -0.4619, -0.5556), (-0.5879, -0.3928, -0.7071), (-0.7941, 0.158, -0.3357), (-0.8431, 0.1677, -0.1711), (-0.8597, 0.171, 6.954e-08), (-0.8431, 0.1677, 0.1711), (-0.7941, 0.158, 0.3357), (-0.7146, 0.1421, 0.4873), (-0.5999, 0.1193, 0.6288), (-0.6533, -0.2706, 0.7071), (-0.7682, -0.3182, 0.5556), (-0.8536, -0.3536, 0.3827), (-0.9061, -0.3753, 0.1951), (-0.9239, -0.3827, 8.382e-08), (-0.9061, -0.3753, -0.1951), (-0.8536, -0.3536, -0.3827), (-0.7682, -0.3182, -0.5556), (-0.6533, -0.2706, -0.7071), (-0.6117, 1.966e-07, -0.8208), (-0.7286, 1.99e-07, -0.4873), (-0.8097, 2.169e-07, -0.3357), (-0.8596, 2.469e-07, -0.1711), (-0.8765, 2.615e-07, 6.924e-08), (-0.8596, 2.323e-07, 0.1711), (-0.6935, -0.1379, 0.7071), (-0.8155, -0.1622, 0.5556), (-0.9061, -0.1802, 0.3827), (-0.9619, -0.1913, 0.1951), (-0.9808, -0.1951, 8.382e-08), (-0.9619, -0.1913, -0.1951), (-0.9061, -0.1802, -0.3827), (-0.8155, -0.1622, -0.5556), (-0.6935, -0.1379, -0.7071), (-0.8097, 2.024e-07, 0.3357), (-0.7286, 1.935e-07, 0.4873), (-0.6117, 1.958e-07, 0.6288), (0.4776, -0.7148, -0.1711), (0.4498, -0.6732, -0.3357), (0.4048, -0.6058, -0.4873), (0.3398, -0.5086, -0.8208), (0.2341, -0.5651, 0.6288), (0.2788, -0.6731, 0.4873), (0.3099, -0.7481, 0.3357), (0.329, -0.7942, 0.1711), (0.3354, -0.8098, 8.382e-08), (0.329, -0.7942, -0.1711), (0.3099, -0.7481, -0.3357), (0.2788, -0.6731, -0.4873), (0.2341, -0.5651, -0.8208), (0.1193, -0.5999, 0.6288), (0.1421, -0.7146, 0.4873), (0.158, -0.7941, 0.3357), (0.1677, -0.8431, 0.1711), (0.171, -0.8597, 8.382e-08), (0.1677, -0.8431, -0.1711), (0.158, -0.7941, -0.3357), (0.1421, -0.7146, -0.4873), (0.1193, -0.5999, -0.8208), (2.133e-07, -0.6117, 0.6288), (1.732e-07, -0.7286, 0.4873), (3.459e-07, -0.8097, 0.3357), (1.489e-07, -0.8596, 0.1711), (1.963e-07, -0.8765, 8.382e-08), (1.489e-07, -0.8596, -0.1711), (3.45e-07, -0.8097, -0.3357), (1.715e-07, -0.7286, -0.4873), (2.108e-07, -0.6117, -0.8208), (-0.1193, -0.5999, 0.6288), (-0.1421, -0.7146, 0.4873), (-0.158, -0.7941, 0.3357), (-0.1677, -0.8431, 0.1711), (-0.171, -0.8597, 8.382e-08), (-0.1677, -0.8431, -0.1711), (-0.158, -0.7941, -0.3357), (-0.1421, -0.7146, -0.4873), (-0.1193, -0.5999, -0.8208), (-0.2341, -0.5651, 0.6288), (-0.2788, -0.6731, 0.4873), (-0.3099, -0.7481, 0.3357), (-0.329, -0.7942, 0.1711), (-0.3354, -0.8098, 8.382e-08), (-0.329, -0.7942, -0.1711), (-0.3099, -0.7481, -0.3357), (-0.2788, -0.6731, -0.4873), (-0.2341, -0.5651, -0.8208), (-0.3398, -0.5086, 0.6288), (-0.4048, -0.6058, 0.4873), (-0.4498, -0.6732, 0.3357), (-0.4776, -0.7148, 0.1711), (-0.487, -0.7288, 8.382e-08), (-0.4776, -0.7148, -0.1711), (-0.4498, -0.6732, -0.3357), (-0.4048, -0.6058, -0.4873), (-0.3398, -0.5086, -0.8208), (-0.4325, -0.4325, 0.6288), (-0.5152, -0.5152, 0.4873), (-0.5725, -0.5725, 0.3357), (-0.6079, -0.6079, 0.1711), (-0.6198, -0.6198, 8.382e-08), (-0.6079, -0.6079, -0.1711), (-0.5725, -0.5725, -0.3357), (-0.5152, -0.5152, -0.4873), (-0.4325, -0.4325, -0.8208), (-0.5086, -0.3398, 0.6288), (-0.6058, -0.4048, 0.4873), (-0.6732, -0.4498, 0.3357), (-0.7148, -0.4776, 0.1711), (-0.7288, -0.487, 8.382e-08), (-0.7148, -0.4776, -0.1711), (-0.6732, -0.4498, -0.3357), (-0.6058, -0.4048, -0.4873), (-0.5086, -0.3398, -0.8208), (-0.5651, -0.2341, 0.6288), (-0.6731, -0.2788, 0.4873), (-0.748, -0.3099, 0.3357), (-0.7942, -0.329, 0.1711), (-0.8098, -0.3354, 8.382e-08), (-0.7942, -0.329, -0.1711), (-0.748, -0.3099, -0.3357), (-0.6731, -0.2788, -0.4873), (-0.5651, -0.2341, -0.8208), (-0.5999, -0.1193, 0.6288), (-0.7146, -0.1421, 0.4873), (-0.7941, -0.158, 0.3357), (-0.8431, -0.1677, 0.1711), (-0.8597, -0.171, 7.906e-08), (-0.8431, -0.1677, -0.1711), (-0.7941, -0.158, -0.3357), (-0.7146, -0.1421, -0.4873), (-0.5999, -0.1193, -0.8208), (-0.1193, -0.5999, -0.7786), (-0.2341, -0.5651, -0.7786), (2.108e-07, -0.6117, -0.7786), (0.1193, -0.5999, -0.7786), (0.2341, -0.5651, -0.7786), (0.3398, -0.5086, -0.7786), (0.4325, -0.4325, -0.7786), (0.5086, -0.3398, -0.7786), (0.5651, -0.2341, -0.7786), (0.5999, -0.1193, -0.7786), (0.6117, 2.696e-09, -0.7786), (0.5999, 0.1193, -0.7786), (0.5651, 0.2341, -0.7786), (0.5086, 0.3398, -0.7786), (0.4325, 0.4325, -0.7786), (0.3398, 0.5086, -0.7786), (0.2341, 0.5651, -0.7786), (0.1193, 0.5999, -0.7786), (2.991e-07, 0.6117, -0.7786), (-0.1193, 0.5999, -0.7786), (-0.2341, 0.5651, -0.7786), (-0.3398, 0.5086, -0.7786), (-0.4325, 0.4325, -0.7786), (-0.5086, 0.3398, -0.7786), (-0.5651, 0.2341, -0.7786), (-0.5999, 0.1193, -0.7786), (-0.6117, 1.966e-07, -0.7786), (-0.3398, -0.5086, -0.7786), (-0.4325, -0.4325, -0.7786), (-0.5086, -0.3398, -0.7786), (-0.5651, -0.2341, -0.7786), (-0.5999, -0.1193, -0.7786), (-0.1193, -0.5999, -0.7386), (-0.2341, -0.5651, -0.7386), (2.108e-07, -0.6117, -0.7386), (0.1193, -0.5999, -0.7386), (0.2341, -0.5651, -0.7386), (0.3398, -0.5086, -0.7386), (0.4325, -0.4325, -0.7386), (0.5086, -0.3398, -0.7386), (0.5651, -0.2341, -0.7386), (0.5999, -0.1193, -0.7386), (0.6117, 2.696e-09, -0.7386), (0.5999, 0.1193, -0.7386), (0.5651, 0.2341, -0.7386), (0.5086, 0.3398, -0.7386), (0.4325, 0.4325, -0.7386), (0.3398, 0.5086, -0.7386), (0.2341, 0.5651, -0.7386), (0.1193, 0.5999, -0.7386), (2.991e-07, 0.6117, -0.7386), (-0.1193, 0.5999, -0.7386), (-0.2341, 0.5651, -0.7386), (-0.3398, 0.5086, -0.7386), (-0.4325, 0.4325, -0.7386), (-0.5086, 0.3398, -0.7386), (-0.5651, 0.2341, -0.7386), (-0.5999, 0.1193, -0.7386), (-0.6117, 1.966e-07, -0.7386), (-0.3398, -0.5086, -0.7386), (-0.4325, -0.4325, -0.7386), (-0.5086, -0.3398, -0.7386), (-0.5651, -0.2341, -0.7386), (-0.5999, -0.1193, -0.7386)], [], [(8, 7, 22, 23), (6, 5, 20, 21), (4, 3, 18, 19), (569, 479, 480, 568), (571, 468, 469, 570), (11, 10, 25, 26), (9, 8, 23, 24), (7, 6, 21, 22), (5, 4, 19, 20), (573, 466, 467, 572), (575, 464, 465, 574), (568, 480, 481, 567), (570, 469, 479, 569), (10, 9, 24, 25), (572, 467, 468, 571), (574, 465, 466, 573), (560, 569, 568, 559), (562, 571, 570, 561), (25, 24, 39, 40), (23, 22, 37, 38), (21, 20, 35, 36), (19, 18, 33, 34), (564, 573, 572, 563), (566, 575, 574, 565), (26, 25, 40, 41), (24, 23, 38, 39), (22, 21, 36, 37), (20, 19, 34, 35), (559, 568, 567, 558), (561, 570, 569, 560), (563, 572, 571, 562), (565, 574, 573, 564), (40, 39, 54, 55), (38, 37, 52, 53), (36, 35, 50, 51), (34, 33, 48, 49), (551, 560, 559, 550), (553, 562, 561, 552), (41, 40, 55, 56), (39, 38, 53, 54), (37, 36, 51, 52), (35, 34, 49, 50), (555, 564, 563, 554), (557, 566, 565, 556), (550, 559, 558, 549), (552, 561, 560, 551), (55, 54, 69, 70), (53, 52, 67, 68), (51, 50, 65, 66), (49, 48, 63, 64), (554, 563, 562, 553), (556, 565, 564, 555), (56, 55, 70, 71), (54, 53, 68, 69), (52, 51, 66, 67), (50, 49, 64, 65), (542, 551, 550, 541), (544, 553, 552, 543), (546, 555, 554, 545), (548, 557, 556, 547), (70, 69, 84, 85), (68, 67, 82, 83), (66, 65, 80, 81), (64, 63, 78, 79), (541, 550, 549, 540), (543, 552, 551, 542), (71, 70, 85, 86), (69, 68, 83, 84), (67, 66, 81, 82), (65, 64, 79, 80), (545, 554, 553, 544), (547, 556, 555, 546), (533, 542, 541, 532), (535, 544, 543, 534), (85, 84, 99, 100), (83, 82, 97, 98), (81, 80, 95, 96), (79, 78, 93, 94), (537, 546, 545, 536), (539, 548, 547, 538), (86, 85, 100, 101), (84, 83, 98, 99), (82, 81, 96, 97), (80, 79, 94, 95), (532, 541, 540, 531), (534, 543, 542, 533), (536, 545, 544, 535), (538, 547, 546, 537), (100, 99, 114, 115), (98, 97, 112, 113), (96, 95, 110, 111), (94, 93, 108, 109), (524, 533, 532, 523), (526, 535, 534, 525), (101, 100, 115, 116), (99, 98, 113, 114), (97, 96, 111, 112), (95, 94, 109, 110), (528, 537, 536, 527), (530, 539, 538, 529), (523, 532, 531, 522), (525, 534, 533, 524), (115, 114, 129, 130), (113, 112, 127, 128), (111, 110, 125, 126), (109, 108, 123, 124), (527, 536, 535, 526), (529, 538, 537, 528), (116, 115, 130, 131), (114, 113, 128, 129), (112, 111, 126, 127), (110, 109, 124, 125), (515, 524, 523, 514), (517, 526, 525, 516), (519, 528, 527, 518), (521, 530, 529, 520), (130, 129, 144, 145), (128, 127, 142, 143), (126, 125, 140, 141), (124, 123, 138, 139), (514, 523, 522, 513), (516, 525, 524, 515), (131, 130, 145, 146), (129, 128, 143, 144), (127, 126, 141, 142), (125, 124, 139, 140), (518, 527, 526, 517), (520, 529, 528, 519), (506, 515, 514, 505), (508, 517, 516, 507), (145, 144, 159, 160), (143, 142, 157, 158), (141, 140, 155, 156), (139, 138, 153, 154), (510, 519, 518, 509), (512, 521, 520, 511), (146, 145, 160, 161), (144, 143, 158, 159), (142, 141, 156, 157), (140, 139, 154, 155), (505, 514, 513, 504), (507, 516, 515, 506), (509, 518, 517, 508), (511, 520, 519, 510), (160, 159, 174, 175), (158, 157, 172, 173), (156, 155, 170, 171), (154, 153, 168, 169), (497, 506, 505, 496), (499, 508, 507, 498), (161, 160, 175, 176), (159, 158, 173, 174), (157, 156, 171, 172), (155, 154, 169, 170), (501, 510, 509, 500), (503, 512, 511, 502), (496, 505, 504, 495), (498, 507, 506, 497), (175, 174, 189, 190), (173, 172, 187, 188), (171, 170, 185, 186), (169, 168, 183, 184), (500, 509, 508, 499), (502, 511, 510, 501), (176, 175, 190, 191), (174, 173, 188, 189), (172, 171, 186, 187), (170, 169, 184, 185), (488, 497, 496, 487), (490, 499, 498, 489), (492, 501, 500, 491), (494, 503, 502, 493), (190, 189, 204, 205), (188, 187, 202, 203), (186, 185, 200, 201), (184, 183, 198, 199), (487, 496, 495, 486), (489, 498, 497, 488), (191, 190, 205, 206), (189, 188, 203, 204), (187, 186, 201, 202), (185, 184, 199, 200), (491, 500, 499, 490), (493, 502, 501, 492), (2, 488, 487, 12), (0, 490, 489, 1), (205, 204, 219, 220), (203, 202, 217, 218), (201, 200, 215, 216), (199, 198, 213, 214), (483, 492, 491, 482), (485, 494, 493, 484), (206, 205, 220, 221), (204, 203, 218, 219), (202, 201, 216, 217), (200, 199, 214, 215), (12, 487, 486, 13), (1, 489, 488, 2), (482, 491, 490, 0), (484, 493, 492, 483), (220, 219, 234, 235), (218, 217, 232, 233), (216, 215, 230, 231), (214, 213, 228, 229), (29, 2, 12, 30), (27, 0, 1, 28), (221, 220, 235, 236), (219, 218, 233, 234), (217, 216, 231, 232), (215, 214, 229, 230), (16, 483, 482, 17), (14, 485, 484, 15), (30, 12, 13, 31), (28, 1, 2, 29), (235, 234, 249, 250), (233, 232, 247, 248), (231, 230, 245, 246), (229, 228, 243, 244), (17, 482, 0, 27), (15, 484, 483, 16), (236, 235, 250, 251), (234, 233, 248, 249), (232, 231, 246, 247), (230, 229, 244, 245), (47, 29, 30, 57), (45, 27, 28, 46), (43, 16, 17, 44), (32, 14, 15, 42), (250, 249, 264, 265), (248, 247, 262, 263), (246, 245, 260, 261), (244, 243, 258, 259), (57, 30, 31, 58), (46, 28, 29, 47), (251, 250, 265, 266), (249, 248, 263, 264), (247, 246, 261, 262), (245, 244, 259, 260), (44, 17, 27, 45), (42, 15, 16, 43), (74, 47, 57, 75), (72, 45, 46, 73), (265, 264, 279, 280), (263, 262, 277, 278), (261, 260, 275, 276), (259, 258, 273, 274), (61, 43, 44, 62), (59, 32, 42, 60), (266, 265, 280, 281), (264, 263, 278, 279), (262, 261, 276, 277), (260, 259, 274, 275), (75, 57, 58, 76), (73, 46, 47, 74), (62, 44, 45, 72), (60, 42, 43, 61), (280, 279, 294, 295), (278, 277, 292, 293), (276, 275, 290, 291), (274, 273, 288, 289), (92, 74, 75, 102), (90, 72, 73, 91), (281, 280, 295, 296), (279, 278, 293, 294), (277, 276, 291, 292), (275, 274, 289, 290), (88, 61, 62, 89), (77, 59, 60, 87), (102, 75, 76, 103), (91, 73, 74, 92), (295, 294, 309, 310), (293, 292, 307, 308), (291, 290, 305, 306), (289, 288, 303, 304), (89, 62, 72, 90), (87, 60, 61, 88), (296, 295, 310, 311), (294, 293, 308, 309), (292, 291, 306, 307), (290, 289, 304, 305), (119, 92, 102, 120), (117, 90, 91, 118), (106, 88, 89, 107), (104, 77, 87, 105), (310, 309, 324, 325), (308, 307, 322, 323), (306, 305, 320, 321), (304, 303, 318, 319), (120, 102, 103, 121), (118, 91, 92, 119), (311, 310, 325, 326), (309, 308, 323, 324), (307, 306, 321, 322), (305, 304, 319, 320), (107, 89, 90, 117), (105, 87, 88, 106), (137, 119, 120, 147), (135, 117, 118, 136), (325, 324, 340, 341), (323, 322, 338, 339), (321, 320, 336, 337), (319, 318, 334, 335), (133, 106, 107, 134), (122, 104, 105, 132), (326, 325, 341, 342), (324, 323, 339, 340), (322, 321, 337, 338), (320, 319, 335, 336), (147, 120, 121, 148), (136, 118, 119, 137), (134, 107, 117, 135), (132, 105, 106, 133), (341, 340, 355, 356), (339, 338, 353, 354), (337, 336, 351, 352), (335, 334, 349, 350), (164, 137, 147, 165), (162, 135, 136, 163), (342, 341, 356, 357), (340, 339, 354, 355), (338, 337, 352, 353), (336, 335, 350, 351), (151, 133, 134, 152), (149, 122, 132, 150), (165, 147, 148, 166), (163, 136, 137, 164), (356, 355, 370, 371), (354, 353, 368, 369), (352, 351, 366, 367), (350, 349, 364, 365), (152, 134, 135, 162), (150, 132, 133, 151), (357, 356, 371, 372), (355, 354, 369, 370), (353, 352, 367, 368), (351, 350, 365, 366), (182, 164, 165, 192), (180, 162, 163, 181), (178, 151, 152, 179), (167, 149, 150, 177), (371, 370, 385, 386), (369, 368, 383, 384), (367, 366, 381, 382), (365, 364, 379, 380), (192, 165, 166, 193), (181, 163, 164, 182), (372, 371, 386, 387), (370, 369, 384, 385), (368, 367, 382, 383), (366, 365, 380, 381), (179, 152, 162, 180), (177, 150, 151, 178), (209, 182, 192, 210), (207, 180, 181, 208), (386, 385, 400, 401), (384, 383, 398, 399), (382, 381, 396, 397), (380, 379, 394, 395), (196, 178, 179, 197), (194, 167, 177, 195), (387, 386, 401, 402), (385, 384, 399, 400), (383, 382, 397, 398), (381, 380, 395, 396), (210, 192, 193, 211), (208, 181, 182, 209), (197, 179, 180, 207), (195, 177, 178, 196), (401, 400, 415, 416), (399, 398, 413, 414), (397, 396, 411, 412), (395, 394, 409, 410), (227, 209, 210, 237), (225, 207, 208, 226), (402, 401, 416, 417), (400, 399, 414, 415), (398, 397, 412, 413), (396, 395, 410, 411), (223, 196, 197, 224), (212, 194, 195, 222), (237, 210, 211, 238), (226, 208, 209, 227), (416, 415, 430, 431), (414, 413, 428, 429), (412, 411, 426, 427), (410, 409, 424, 425), (224, 197, 207, 225), (222, 195, 196, 223), (417, 416, 431, 432), (415, 414, 429, 430), (413, 412, 427, 428), (411, 410, 425, 426), (254, 227, 237, 255), (252, 225, 226, 253), (241, 223, 224, 242), (239, 212, 222, 240), (431, 430, 445, 446), (429, 428, 443, 444), (427, 426, 441, 442), (425, 424, 439, 440), (255, 237, 238, 256), (253, 226, 227, 254), (432, 431, 446, 447), (430, 429, 444, 445), (428, 427, 442, 443), (426, 425, 440, 441), (242, 224, 225, 252), (240, 222, 223, 241), (272, 254, 255, 282), (270, 252, 253, 271), (446, 445, 461, 462), (444, 443, 459, 460), (442, 441, 457, 458), (440, 439, 455, 456), (268, 241, 242, 269), (257, 239, 240, 267), (447, 446, 462, 463), (445, 444, 460, 461), (443, 442, 458, 459), (441, 440, 456, 457), (282, 255, 256, 283), (271, 253, 254, 272), (269, 242, 252, 270), (267, 240, 241, 268), (462, 461, 476, 477), (460, 459, 474, 475), (458, 457, 472, 473), (456, 455, 470, 471), (299, 272, 282, 300), (297, 270, 271, 298), (463, 462, 477, 478), (461, 460, 475, 476), (459, 458, 473, 474), (457, 456, 471, 472), (286, 268, 269, 287), (284, 257, 267, 285), (300, 282, 283, 301), (298, 271, 272, 299), (287, 269, 270, 297), (285, 267, 268, 286), (317, 299, 300, 327), (315, 297, 298, 316), (313, 286, 287, 314), (302, 284, 285, 312), (327, 300, 301, 328), (316, 298, 299, 317), (314, 287, 297, 315), (312, 285, 286, 313), (344, 317, 327, 345), (333, 315, 316, 343), (331, 313, 314, 332), (329, 302, 312, 330), (345, 327, 328, 346), (343, 316, 317, 344), (332, 314, 315, 333), (330, 312, 313, 331), (362, 344, 345, 363), (360, 333, 343, 361), (358, 331, 332, 359), (347, 329, 330, 348), (363, 345, 346, 373), (361, 343, 344, 362), (359, 332, 333, 360), (348, 330, 331, 358), (389, 362, 363, 390), (378, 360, 361, 388), (376, 358, 359, 377), (374, 347, 348, 375), (390, 363, 373, 391), (388, 361, 362, 389), (377, 359, 360, 378), (375, 348, 358, 376), (407, 389, 390, 408), (405, 378, 388, 406), (403, 376, 377, 404), (392, 374, 375, 393), (408, 390, 391, 418), (406, 388, 389, 407), (404, 377, 378, 405), (393, 375, 376, 403), (434, 407, 408, 435), (423, 405, 406, 433), (421, 403, 404, 422), (419, 392, 393, 420), (435, 408, 418, 436), (433, 406, 407, 434), (422, 404, 405, 423), (420, 393, 403, 421), (452, 434, 435, 453), (450, 423, 433, 451), (448, 421, 422, 449), (437, 419, 420, 438), (453, 435, 436, 454), (451, 433, 434, 452), (449, 422, 423, 450), (438, 420, 421, 448), (465, 438, 448, 466), (479, 452, 453, 480), (468, 450, 451, 469), (466, 448, 449, 467), (477, 476, 9, 10), (475, 474, 7, 8), (473, 472, 5, 6), (471, 470, 3, 4), (464, 437, 438, 465), (480, 453, 454, 481), (469, 451, 452, 479), (467, 449, 450, 468), (478, 477, 10, 11), (476, 475, 8, 9), (474, 473, 6, 7), (472, 471, 4, 5), (146, 257, 284, 131), (357, 503, 494, 342), (123, 301, 283, 138), (334, 486, 495, 349), (342, 494, 485, 326), (131, 284, 302, 116), (311, 14, 32, 296), (318, 13, 486, 334), (108, 328, 301, 123), (116, 302, 329, 101), (288, 58, 31, 303), (326, 485, 14, 311), (296, 32, 59, 281), (93, 346, 328, 108), (303, 31, 13, 318), (273, 76, 58, 288), (101, 329, 347, 86), (281, 59, 77, 266), (78, 373, 346, 93), (26, 437, 464, 11), (86, 347, 374, 71), (258, 103, 76, 273), (266, 77, 104, 251), (3, 481, 454, 18), (63, 391, 373, 78), (243, 121, 103, 258), (71, 374, 392, 56), (251, 104, 122, 236), (48, 418, 391, 63), (478, 575, 566, 463), (56, 392, 419, 41), (228, 148, 121, 243), (447, 557, 548, 432), (236, 122, 149, 221), (455, 558, 567, 470), (33, 436, 418, 48), (463, 566, 557, 447), (424, 540, 549, 439), (41, 419, 437, 26), (213, 166, 148, 228), (432, 548, 539, 417), (221, 149, 167, 206), (439, 549, 558, 455), (18, 454, 436, 33), (409, 531, 540, 424), (198, 193, 166, 213), (417, 539, 530, 402), (206, 167, 194, 191), (394, 522, 531, 409), (183, 211, 193, 198), (402, 530, 521, 387), (191, 194, 212, 176), (379, 513, 522, 394), (168, 238, 211, 183), (176, 212, 239, 161), (387, 521, 512, 372), (11, 464, 575, 478), (153, 256, 238, 168), (364, 504, 513, 379), (372, 512, 503, 357), (161, 239, 257, 146), (470, 567, 481, 3), (349, 495, 504, 364), (138, 283, 256, 153), (485, 494, 580, 581), (577, 603, 635, 609), (539, 548, 604, 603), (257, 239, 592, 593), (14, 485, 581, 582), (59, 32, 583, 584), (329, 302, 595, 596), (32, 14, 582, 583), (566, 575, 607, 606), (392, 374, 598, 599), (347, 329, 596, 597), (302, 284, 594, 595), (575, 464, 602, 607), (530, 539, 603, 577), (437, 419, 600, 601), (521, 530, 577, 576), (503, 512, 578, 579), (149, 122, 587, 588), (512, 521, 576, 578), (494, 503, 579, 580), (212, 194, 590, 591), (557, 566, 606, 605), (284, 257, 593, 594), (194, 167, 589, 590), (239, 212, 591, 592), (419, 392, 599, 600), (104, 77, 585, 586), (548, 557, 605, 604), (464, 437, 601, 602), (374, 347, 597, 598), (77, 59, 584, 585), (122, 104, 586, 587), (167, 149, 588, 589), (610, 608, 609, 635, 636, 637, 638, 639, 634, 633, 632, 631, 630, 629, 628, 627, 626, 625, 624, 623, 622, 621, 620, 619, 618, 617, 616, 615, 614, 613, 612, 611), (581, 580, 612, 613), (592, 591, 623, 624), (601, 600, 632, 633), (579, 578, 610, 611), (590, 589, 621, 622), (599, 598, 630, 631), (576, 577, 609, 608), (588, 587, 619, 620), (607, 602, 634, 639), (597, 596, 628, 629), (586, 585, 617, 618), (605, 606, 638, 637), (595, 594, 626, 627), (584, 583, 615, 616), (603, 604, 636, 635), (593, 592, 624, 625), (582, 581, 613, 614), (602, 601, 633, 634), (580, 579, 611, 612), (591, 590, 622, 623), (600, 599, 631, 632), (578, 576, 608, 610), (589, 588, 620, 621), (598, 597, 629, 630), (587, 586, 618, 619), (606, 607, 639, 638), (596, 595, 627, 628), (585, 584, 616, 617), (604, 605, 637, 636), (594, 593, 625, 626), (583, 582, 614, 615), (576, 578, 579, 580, 581, 582, 583, 584, 585, 586, 587, 588, 589, 590, 591, 592, 593, 594, 595, 596, 597, 598, 599, 600, 601, 602, 607, 606, 605, 604, 603, 577)])
me_sphere.polygons.foreach_set('use_smooth', [1, 1, 1, 1, 1, 1, 1, 1, 1, 1, 1, 1, 1, 1, 1, 1, 1, 1, 1, 1, 1, 1, 1, 1, 1, 1, 1, 1, 1, 1, 1, 1, 1, 1, 1, 1, 1, 1, 1, 1, 1, 1, 1, 1, 1, 1, 1, 1, 1, 1, 1, 1, 1, 1, 1, 1, 1, 1, 1, 1, 1, 1, 1, 1, 1, 1, 1, 1, 1, 1, 1, 1, 1, 1, 1, 1, 1, 1, 1, 1, 1, 1, 1, 1, 1, 1, 1, 1, 1, 1, 1, 1, 1, 1, 1, 1, 1, 1, 1, 1, 1, 1, 1, 1, 1, 1, 1, 1, 1, 1, 1, 1, 1, 1, 1, 1, 1, 1, 1, 1, 1, 1, 1, 1, 1, 1, 1, 1, 1, 1, 1, 1, 1, 1, 1, 1, 1, 1, 1, 1, 1, 1, 1, 1, 1, 1, 1, 1, 1, 1, 1, 1, 1, 1, 1, 1, 1, 1, 1, 1, 1, 1, 1, 1, 1, 1, 1, 1, 1, 1, 1, 1, 1, 1, 1, 1, 1, 1, 1, 1, 1, 1, 1, 1, 1, 1, 1, 1, 1, 1, 1, 1, 1, 1, 1, 1, 1, 1, 1, 1, 1, 1, 1, 1, 1, 1, 1, 1, 1, 1, 1, 1, 1, 1, 1, 1, 1, 1, 1, 1, 1, 1, 1, 1, 1, 1, 1, 1, 1, 1, 1, 1, 1, 1, 1, 1, 1, 1, 1, 1, 1, 1, 1, 1, 1, 1, 1, 1, 1, 1, 1, 1, 1, 1, 1, 1, 1, 1, 1, 1, 1, 1, 1, 1, 1, 1, 1, 1, 1, 1, 1, 1, 1, 1, 1, 1, 1, 1, 1, 1, 1, 1, 1, 1, 1, 1, 1, 1, 1, 1, 1, 1, 1, 1, 1, 1, 1, 1, 1, 1, 1, 1, 1, 1, 1, 1, 1, 1, 1, 1, 1, 1, 1, 1, 1, 1, 1, 1, 1, 1, 1, 1, 1, 1, 1, 1, 1, 1, 1, 1, 1, 1, 1, 1, 1, 1, 1, 1, 1, 1, 1, 1, 1, 1, 1, 1, 1, 1, 1, 1, 1, 1, 1, 1, 1, 1, 1, 1, 1, 1, 1, 1, 1, 1, 1, 1, 1, 1, 1, 1, 1, 1, 1, 1, 1, 1, 1, 1, 1, 1, 1, 1, 1, 1, 1, 1, 1, 1, 1, 1, 1, 1, 1, 1, 1, 1, 1, 1, 1, 1, 1, 1, 1, 1, 1, 1, 1, 1, 1, 1, 1, 1, 1, 1, 1, 1, 1, 1, 1, 1, 1, 1, 1, 1, 1, 1, 1, 1, 1, 1, 1, 1, 1, 1, 1, 1, 1, 1, 1, 1, 1, 1, 1, 1, 1, 1, 1, 1, 1, 1, 1, 1, 1, 1, 1, 1, 1, 1, 1, 1, 1, 1, 1, 1, 1, 1, 1, 1, 1, 1, 1, 1, 1, 1, 1, 1, 1, 1, 1, 1, 1, 1, 1, 1, 1, 1, 1, 1, 1, 1, 1, 1, 1, 1, 1, 1, 1, 1, 1, 1, 1, 1, 1, 1, 1, 1, 1, 1, 1, 1, 1, 1, 1, 1, 1, 1, 1, 1, 1, 1, 1, 1, 1, 1, 1, 1, 1, 1, 1, 1, 1, 1, 1, 1, 1, 1, 1, 1, 1, 1, 1, 1, 1, 1, 1, 1, 1, 1, 1, 1, 1, 1, 1, 1, 1, 1, 1, 1, 1, 1, 1, 1, 1, 1, 1, 1, 1, 1, 1, 1, 1, 1, 1, 1, 1, 1, 1, 1, 1, 1, 1, 1, 1, 1, 1, 1, 1, 1, 1, 1, 1, 1, 1, 1, 1, 1, 1, 1, 1, 1, 1, 1, 1, 1, 1, 1, 1, 1, 1, 0, 1, 1, 1, 1, 1, 1, 1, 1, 1, 1, 1, 1, 1, 1, 1, 1, 1, 1, 1, 1, 1, 1, 1, 1, 1, 1, 1, 1, 1, 1, 1, 0])
_uv = me_sphere.uv_layers.new(name='UVMap')
_uv.uv.foreach_set('vector', [0.2158, 0.1636, 0.2083, 0.2109, 0.2158, 0.2109, 0.2231, 0.1636, 0.2158, 0.2583, 0.2379, 0.3039, 0.2448, 0.3039, 0.2231, 0.2583, 0.2738, 0.3459, 0.3221, 0.3827, 0.3274, 0.3827, 0.28, 0.3459, 0.03833, 0.9168, 0.03325, 0.9168, 0.05976, 0.9478, 0.06433, 0.9478, 0.01691, 0.8483, 0.0114, 0.8483, 0.01692, 0.8832, 0.02232, 0.8832, 0.3221, 0.03921, 0.2738, 0.07601, 0.28, 0.07601, 0.3274, 0.03921, 0.2379, 0.118, 0.2158, 0.1636, 0.2231, 0.1636, 0.2448, 0.118, 0.2083, 0.2109, 0.2158, 0.2583, 0.2231, 0.2583, 0.2158, 0.2109, 0.2379, 0.3039, 0.2738, 0.3459, 0.28, 0.3459, 0.2448, 0.3039, 0.03833, 0.7797, 0.03325, 0.7797, 0.01692, 0.8133, 0.02232, 0.8133, 0.1018, 0.6806, 0.09797, 0.6806, 0.05976, 0.7487, 0.06433, 0.7487, 0.06433, 0.9478, 0.05976, 0.9478, 0.09797, 0.9767, 0.1018, 0.9767, 0.02232, 0.8832, 0.01692, 0.8832, 0.03325, 0.9168, 0.03833, 0.9168, 0.2738, 0.07601, 0.2379, 0.118, 0.2448, 0.118, 0.28, 0.07601, 0.02232, 0.8133, 0.01692, 0.8133, 0.0114, 0.8483, 0.01691, 0.8483, 0.06433, 0.7487, 0.05976, 0.7487, 0.03325, 0.7797, 0.03833, 0.7797, 0.05339, 0.9168, 0.03833, 0.9168, 0.06433, 0.9478, 0.07788, 0.9478, 0.03321, 0.8483, 0.01691, 0.8483, 0.02232, 0.8832, 0.0383, 0.8832, 0.28, 0.07601, 0.2448, 0.118, 0.2652, 0.118, 0.2984, 0.07601, 0.2231, 0.1636, 0.2158, 0.2109, 0.2379, 0.2109, 0.2448, 0.1636, 0.2231, 0.2583, 0.2448, 0.3039, 0.2652, 0.3039, 0.2448, 0.2583, 0.28, 0.3459, 0.3274, 0.3827, 0.343, 0.3827, 0.2984, 0.3459, 0.05339, 0.7797, 0.03833, 0.7797, 0.02232, 0.8133, 0.0383, 0.8133, 0.1132, 0.6806, 0.1018, 0.6806, 0.06433, 0.7487, 0.07788, 0.7487, 0.3274, 0.03921, 0.28, 0.07601, 0.2984, 0.07601, 0.343, 0.03921, 0.2448, 0.118, 0.2231, 0.1636, 0.2448, 0.1636, 0.2652, 0.118, 0.2158, 0.2109, 0.2231, 0.2583, 0.2448, 0.2583, 0.2379, 0.2109, 0.2448, 0.3039, 0.28, 0.3459, 0.2984, 0.3459, 0.2652, 0.3039, 0.07788, 0.9478, 0.06433, 0.9478, 0.1018, 0.9767, 0.1132, 0.9767, 0.0383, 0.8832, 0.02232, 0.8832, 0.03833, 0.9168, 0.05339, 0.9168, 0.0383, 0.8133, 0.02232, 0.8133, 0.01691, 0.8483, 0.03321, 0.8483, 0.07788, 0.7487, 0.06433, 0.7487, 0.03833, 0.7797, 0.05339, 0.7797, 0.2984, 0.07601, 0.2652, 0.118, 0.2984, 0.118, 0.3282, 0.07601, 0.2448, 0.1636, 0.2379, 0.2109, 0.2738, 0.2109, 0.28, 0.1636, 0.2448, 0.2583, 0.2652, 0.3039, 0.2984, 0.3039, 0.28, 0.2583, 0.2984, 0.3459, 0.343, 0.3827, 0.3684, 0.3827, 0.3282, 0.3459, 0.07784, 0.9168, 0.05339, 0.9168, 0.07788, 0.9478, 0.09989, 0.9478, 0.05968, 0.8483, 0.03321, 0.8483, 0.0383, 0.8832, 0.06427, 0.8832, 0.343, 0.03921, 0.2984, 0.07601, 0.3282, 0.07601, 0.3684, 0.03921, 0.2652, 0.118, 0.2448, 0.1636, 0.28, 0.1636, 0.2984, 0.118, 0.2379, 0.2109, 0.2448, 0.2583, 0.28, 0.2583, 0.2738, 0.2109, 0.2652, 0.3039, 0.2984, 0.3459, 0.3282, 0.3459, 0.2984, 0.3039, 0.07784, 0.7797, 0.05339, 0.7797, 0.0383, 0.8133, 0.06427, 0.8133, 0.1317, 0.6806, 0.1132, 0.6806, 0.07788, 0.7487, 0.09989, 0.7487, 0.09989, 0.9478, 0.07788, 0.9478, 0.1132, 0.9767, 0.1317, 0.9767, 0.06427, 0.8832, 0.0383, 0.8832, 0.05339, 0.9168, 0.07784, 0.9168, 0.3282, 0.07601, 0.2984, 0.118, 0.343, 0.118, 0.3684, 0.07601, 0.28, 0.1636, 0.2738, 0.2109, 0.3221, 0.2109, 0.3274, 0.1636, 0.28, 0.2583, 0.2984, 0.3039, 0.343, 0.3039, 0.3274, 0.2583, 0.3282, 0.3459, 0.3684, 0.3827, 0.4026, 0.3827, 0.3684, 0.3459, 0.06427, 0.8133, 0.0383, 0.8133, 0.03321, 0.8483, 0.05968, 0.8483, 0.09989, 0.7487, 0.07788, 0.7487, 0.05339, 0.7797, 0.07784, 0.7797, 0.3684, 0.03921, 0.3282, 0.07601, 0.3684, 0.07601, 0.4026, 0.03921, 0.2984, 0.118, 0.28, 0.1636, 0.3274, 0.1636, 0.343, 0.118, 0.2738, 0.2109, 0.28, 0.2583, 0.3274, 0.2583, 0.3221, 0.2109, 0.2984, 0.3039, 0.3282, 0.3459, 0.3684, 0.3459, 0.343, 0.3039, 0.1108, 0.9168, 0.07784, 0.9168, 0.09989, 0.9478, 0.1295, 0.9478, 0.09531, 0.8483, 0.05968, 0.8483, 0.06427, 0.8832, 0.09921, 0.8832, 0.1108, 0.7797, 0.07784, 0.7797, 0.06427, 0.8133, 0.09921, 0.8133, 0.1565, 0.6806, 0.1317, 0.6806, 0.09989, 0.7487, 0.1295, 0.7487, 0.3684, 0.07601, 0.343, 0.118, 0.3974, 0.118, 0.4174, 0.07601, 0.3274, 0.1636, 0.3221, 0.2109, 0.381, 0.2109, 0.3851, 0.1636, 0.3274, 0.2583, 0.343, 0.3039, 0.3974, 0.3039, 0.3851, 0.2583, 0.3684, 0.3459, 0.4026, 0.3827, 0.4442, 0.3827, 0.4174, 0.3459, 0.1295, 0.9478, 0.09989, 0.9478, 0.1317, 0.9767, 0.1565, 0.9767, 0.09921, 0.8832, 0.06427, 0.8832, 0.07784, 0.9168, 0.1108, 0.9168, 0.4026, 0.03921, 0.3684, 0.07601, 0.4174, 0.07601, 0.4442, 0.03921, 0.343, 0.118, 0.3274, 0.1636, 0.3851, 0.1636, 0.3974, 0.118, 0.3221, 0.2109, 0.3274, 0.2583, 0.3851, 0.2583, 0.381, 0.2109, 0.343, 0.3039, 0.3684, 0.3459, 0.4174, 0.3459, 0.3974, 0.3039, 0.09921, 0.8133, 0.06427, 0.8133, 0.05968, 0.8483, 0.09531, 0.8483, 0.1295, 0.7487, 0.09989, 0.7487, 0.07784, 0.7797, 0.1108, 0.7797, 0.1509, 0.9168, 0.1108, 0.9168, 0.1295, 0.9478, 0.1656, 0.9478, 0.1387, 0.8483, 0.09531, 0.8483, 0.09921, 0.8832, 0.1418, 0.8832, 0.4174, 0.07601, 0.3974, 0.118, 0.4595, 0.118, 0.4732, 0.07601, 0.3851, 0.1636, 0.381, 0.2109, 0.4482, 0.2109, 0.451, 0.1636, 0.3851, 0.2583, 0.3974, 0.3039, 0.4595, 0.3039, 0.451, 0.2583, 0.4174, 0.3459, 0.4442, 0.3827, 0.4917, 0.3827, 0.4732, 0.3459, 0.1509, 0.7797, 0.1108, 0.7797, 0.09921, 0.8133, 0.1418, 0.8133, 0.1868, 0.6806, 0.1565, 0.6806, 0.1295, 0.7487, 0.1656, 0.7487, 0.4442, 0.03921, 0.4174, 0.07601, 0.4732, 0.07601, 0.4917, 0.03921, 0.3974, 0.118, 0.3851, 0.1636, 0.451, 0.1636, 0.4595, 0.118, 0.381, 0.2109, 0.3851, 0.2583, 0.451, 0.2583, 0.4482, 0.2109, 0.3974, 0.3039, 0.4174, 0.3459, 0.4732, 0.3459, 0.4595, 0.3039, 0.1656, 0.9478, 0.1295, 0.9478, 0.1565, 0.9767, 0.1868, 0.9767, 0.1418, 0.8832, 0.09921, 0.8832, 0.1108, 0.9168, 0.1509, 0.9168, 0.1418, 0.8133, 0.09921, 0.8133, 0.09531, 0.8483, 0.1387, 0.8483, 0.1656, 0.7487, 0.1295, 0.7487, 0.1108, 0.7797, 0.1509, 0.7797, 0.4732, 0.07601, 0.4595, 0.118, 0.5268, 0.118, 0.5338, 0.07601, 0.451, 0.1636, 0.4482, 0.2109, 0.5211, 0.2109, 0.5225, 0.1636, 0.451, 0.2583, 0.4595, 0.3039, 0.5268, 0.3039, 0.5225, 0.2583, 0.4732, 0.3459, 0.4917, 0.3827, 0.5433, 0.3827, 0.5338, 0.3459, 0.1966, 0.9168, 0.1509, 0.9168, 0.1656, 0.9478, 0.2067, 0.9478, 0.1882, 0.8483, 0.1387, 0.8483, 0.1418, 0.8832, 0.1904, 0.8832, 0.4917, 0.03921, 0.4732, 0.07601, 0.5338, 0.07601, 0.5433, 0.03921, 0.4595, 0.118, 0.451, 0.1636, 0.5225, 0.1636, 0.5268, 0.118, 0.4482, 0.2109, 0.451, 0.2583, 0.5225, 0.2583, 0.5211, 0.2109, 0.4595, 0.3039, 0.4732, 0.3459, 0.5338, 0.3459, 0.5268, 0.3039, 0.1966, 0.7797, 0.1509, 0.7797, 0.1418, 0.8133, 0.1904, 0.8133, 0.2214, 0.6806, 0.1868, 0.6806, 0.1656, 0.7487, 0.2067, 0.7487, 0.2067, 0.9478, 0.1656, 0.9478, 0.1868, 0.9767, 0.2214, 0.9767, 0.1904, 0.8832, 0.1418, 0.8832, 0.1509, 0.9168, 0.1966, 0.9168, 0.5338, 0.07601, 0.5268, 0.118, 0.5969, 0.118, 0.5969, 0.07601, 0.5225, 0.1636, 0.5211, 0.2109, 0.5969, 0.2109, 0.5969, 0.1636, 0.5225, 0.2583, 0.5268, 0.3039, 0.5969, 0.3039, 0.5969, 0.2583, 0.5338, 0.3459, 0.5433, 0.3827, 0.5969, 0.3827, 0.5969, 0.3459, 0.1904, 0.8133, 0.1418, 0.8133, 0.1387, 0.8483, 0.1882, 0.8483, 0.2067, 0.7487, 0.1656, 0.7487, 0.1509, 0.7797, 0.1966, 0.7797, 0.5433, 0.03921, 0.5338, 0.07601, 0.5969, 0.07601, 0.5969, 0.03921, 0.5268, 0.118, 0.5225, 0.1636, 0.5969, 0.1636, 0.5969, 0.118, 0.5211, 0.2109, 0.5225, 0.2583, 0.5969, 0.2583, 0.5969, 0.2109, 0.5268, 0.3039, 0.5338, 0.3459, 0.5969, 0.3459, 0.5969, 0.3039, 0.2462, 0.9168, 0.1966, 0.9168, 0.2067, 0.9478, 0.2514, 0.9478, 0.242, 0.8483, 0.1882, 0.8483, 0.1904, 0.8832, 0.2431, 0.8832, 0.2462, 0.7797, 0.1966, 0.7797, 0.1904, 0.8133, 0.2431, 0.8133, 0.2589, 0.6806, 0.2214, 0.6806, 0.2067, 0.7487, 0.2514, 0.7487, 0.5969, 0.07601, 0.5969, 0.118, 0.6669, 0.118, 0.6599, 0.07601, 0.5969, 0.1636, 0.5969, 0.2109, 0.6727, 0.2109, 0.6712, 0.1636, 0.5969, 0.2583, 0.5969, 0.3039, 0.6669, 0.3039, 0.6712, 0.2583, 0.5969, 0.3459, 0.5969, 0.3827, 0.6505, 0.3827, 0.6599, 0.3459, 0.2514, 0.9478, 0.2067, 0.9478, 0.2214, 0.9767, 0.2589, 0.9767, 0.2431, 0.8832, 0.1904, 0.8832, 0.1966, 0.9168, 0.2462, 0.9168, 0.5969, 0.03921, 0.5969, 0.07601, 0.6599, 0.07601, 0.6505, 0.03921, 0.5969, 0.118, 0.5969, 0.1636, 0.6712, 0.1636, 0.6669, 0.118, 0.5969, 0.2109, 0.5969, 0.2583, 0.6712, 0.2583, 0.6727, 0.2109, 0.5969, 0.3039, 0.5969, 0.3459, 0.6599, 0.3459, 0.6669, 0.3039, 0.2431, 0.8133, 0.1904, 0.8133, 0.1882, 0.8483, 0.242, 0.8483, 0.2514, 0.7487, 0.2067, 0.7487, 0.1966, 0.7797, 0.2462, 0.7797, 0.2979, 0.9168, 0.2462, 0.9168, 0.2514, 0.9478, 0.2979, 0.9478, 0.2979, 0.8483, 0.242, 0.8483, 0.2431, 0.8832, 0.2979, 0.8832, 0.6599, 0.07601, 0.6669, 0.118, 0.7343, 0.118, 0.7205, 0.07601, 0.6712, 0.1636, 0.6727, 0.2109, 0.7456, 0.2109, 0.7427, 0.1636, 0.6712, 0.2583, 0.6669, 0.3039, 0.7343, 0.3039, 0.7427, 0.2583, 0.6599, 0.3459, 0.6505, 0.3827, 0.702, 0.3827, 0.7205, 0.3459, 0.2979, 0.7797, 0.2462, 0.7797, 0.2431, 0.8133, 0.2979, 0.8133, 0.2979, 0.6806, 0.2589, 0.6806, 0.2514, 0.7487, 0.2979, 0.7487, 0.6505, 0.03921, 0.6599, 0.07601, 0.7205, 0.07601, 0.702, 0.03921, 0.6669, 0.118, 0.6712, 0.1636, 0.7427, 0.1636, 0.7343, 0.118, 0.6727, 0.2109, 0.6712, 0.2583, 0.7427, 0.2583, 0.7456, 0.2109, 0.6669, 0.3039, 0.6599, 0.3459, 0.7205, 0.3459, 0.7343, 0.3039, 0.2979, 0.9478, 0.2514, 0.9478, 0.2589, 0.9767, 0.2979, 0.9767, 0.2979, 0.8832, 0.2431, 0.8832, 0.2462, 0.9168, 0.2979, 0.9168, 0.2979, 0.8133, 0.2431, 0.8133, 0.242, 0.8483, 0.2979, 0.8483, 0.2979, 0.7487, 0.2514, 0.7487, 0.2462, 0.7797, 0.2979, 0.7797, 0.7205, 0.07601, 0.7343, 0.118, 0.7963, 0.118, 0.7764, 0.07601, 0.7427, 0.1636, 0.7456, 0.2109, 0.8128, 0.2109, 0.8086, 0.1636, 0.7427, 0.2583, 0.7343, 0.3039, 0.7963, 0.3039, 0.8086, 0.2583, 0.7205, 0.3459, 0.702, 0.3827, 0.7495, 0.3827, 0.7764, 0.3459, 0.3495, 0.9168, 0.2979, 0.9168, 0.2979, 0.9478, 0.3443, 0.9478, 0.3538, 0.8483, 0.2979, 0.8483, 0.2979, 0.8832, 0.3527, 0.8832, 0.702, 0.03921, 0.7205, 0.07601, 0.7764, 0.07601, 0.7495, 0.03921, 0.7343, 0.118, 0.7427, 0.1636, 0.8086, 0.1636, 0.7963, 0.118, 0.7456, 0.2109, 0.7427, 0.2583, 0.8086, 0.2583, 0.8128, 0.2109, 0.7343, 0.3039, 0.7205, 0.3459, 0.7764, 0.3459, 0.7963, 0.3039, 0.3495, 0.7797, 0.2979, 0.7797, 0.2979, 0.8133, 0.3527, 0.8133, 0.3369, 0.6806, 0.2979, 0.6806, 0.2979, 0.7487, 0.3443, 0.7487, 0.3443, 0.9478, 0.2979, 0.9478, 0.2979, 0.9767, 0.3369, 0.9767, 0.3527, 0.8832, 0.2979, 0.8832, 0.2979, 0.9168, 0.3495, 0.9168, 0.7764, 0.07601, 0.7963, 0.118, 0.8507, 0.118, 0.8253, 0.07601, 0.8086, 0.1636, 0.8128, 0.2109, 0.8716, 0.2109, 0.8664, 0.1636, 0.8086, 0.2583, 0.7963, 0.3039, 0.8507, 0.3039, 0.8664, 0.2583, 0.7764, 0.3459, 0.7495, 0.3827, 0.7912, 0.3827, 0.8253, 0.3459, 0.3527, 0.8133, 0.2979, 0.8133, 0.2979, 0.8483, 0.3538, 0.8483, 0.3443, 0.7487, 0.2979, 0.7487, 0.2979, 0.7797, 0.3495, 0.7797, 0.7495, 0.03921, 0.7764, 0.07601, 0.8253, 0.07601, 0.7912, 0.03921, 0.7963, 0.118, 0.8086, 0.1636, 0.8664, 0.1636, 0.8507, 0.118, 0.8128, 0.2109, 0.8086, 0.2583, 0.8664, 0.2583, 0.8716, 0.2109, 0.7963, 0.3039, 0.7764, 0.3459, 0.8253, 0.3459, 0.8507, 0.3039, 0.3991, 0.9168, 0.3495, 0.9168, 0.3443, 0.9478, 0.389, 0.9478, 0.4075, 0.8483, 0.3538, 0.8483, 0.3527, 0.8832, 0.4054, 0.8832, 0.3991, 0.7797, 0.3495, 0.7797, 0.3527, 0.8133, 0.4054, 0.8133, 0.3744, 0.6806, 0.3369, 0.6806, 0.3443, 0.7487, 0.389, 0.7487, 0.8253, 0.07601, 0.8507, 0.118, 0.8954, 0.118, 0.8655, 0.07601, 0.8664, 0.1636, 0.8716, 0.2109, 0.92, 0.2109, 0.9138, 0.1636, 0.8664, 0.2583, 0.8507, 0.3039, 0.8954, 0.3039, 0.9138, 0.2583, 0.8253, 0.3459, 0.7912, 0.3827, 0.8253, 0.3827, 0.8655, 0.3459, 0.389, 0.9478, 0.3443, 0.9478, 0.3369, 0.9767, 0.3744, 0.9767, 0.4054, 0.8832, 0.3527, 0.8832, 0.3495, 0.9168, 0.3991, 0.9168, 0.7912, 0.03921, 0.8253, 0.07601, 0.8655, 0.07601, 0.8253, 0.03921, 0.8507, 0.118, 0.8664, 0.1636, 0.9138, 0.1636, 0.8954, 0.118, 0.8716, 0.2109, 0.8664, 0.2583, 0.9138, 0.2583, 0.92, 0.2109, 0.8507, 0.3039, 0.8253, 0.3459, 0.8655, 0.3459, 0.8954, 0.3039, 0.4054, 0.8133, 0.3527, 0.8133, 0.3538, 0.8483, 0.4075, 0.8483, 0.389, 0.7487, 0.3443, 0.7487, 0.3495, 0.7797, 0.3991, 0.7797, 0.4449, 0.9168, 0.3991, 0.9168, 0.389, 0.9478, 0.4302, 0.9478, 0.457, 0.8483, 0.4075, 0.8483, 0.4054, 0.8832, 0.454, 0.8832, 0.8655, 0.07601, 0.8954, 0.118, 0.9285, 0.118, 0.8954, 0.07601, 0.9138, 0.1636, 0.92, 0.2109, 0.9559, 0.2109, 0.949, 0.1636, 0.9138, 0.2583, 0.8954, 0.3039, 0.9285, 0.3039, 0.949, 0.2583, 0.8655, 0.3459, 0.8253, 0.3827, 0.8507, 0.3827, 0.8954, 0.3459, 0.4449, 0.7797, 0.3991, 0.7797, 0.4054, 0.8133, 0.454, 0.8133, 0.4089, 0.6806, 0.3744, 0.6806, 0.389, 0.7487, 0.4302, 0.7487, 0.8253, 0.03921, 0.8655, 0.07601, 0.8954, 0.07601, 0.8507, 0.03921, 0.8954, 0.118, 0.9138, 0.1636, 0.949, 0.1636, 0.9285, 0.118, 0.92, 0.2109, 0.9138, 0.2583, 0.949, 0.2583, 0.9559, 0.2109, 0.8954, 0.3039, 0.8655, 0.3459, 0.8954, 0.3459, 0.9285, 0.3039, 0.4302, 0.9478, 0.389, 0.9478, 0.3744, 0.9767, 0.4089, 0.9767, 0.454, 0.8832, 0.4054, 0.8832, 0.3991, 0.9168, 0.4449, 0.9168, 0.454, 0.8133, 0.4054, 0.8133, 0.4075, 0.8483, 0.457, 0.8483, 0.4302, 0.7487, 0.389, 0.7487, 0.3991, 0.7797, 0.4449, 0.7797, 0.8954, 0.07601, 0.9285, 0.118, 0.949, 0.118, 0.9138, 0.07601, 0.949, 0.1636, 0.9559, 0.2109, 0.978, 0.2109, 0.9707, 0.1636, 0.949, 0.2583, 0.9285, 0.3039, 0.949, 0.3039, 0.9707, 0.2583, 0.8954, 0.3459, 0.8507, 0.3827, 0.8664, 0.3827, 0.9138, 0.3459, 0.485, 0.9168, 0.4449, 0.9168, 0.4302, 0.9478, 0.4662, 0.9478, 0.5004, 0.8483, 0.457, 0.8483, 0.454, 0.8832, 0.4965, 0.8832, 0.8507, 0.03921, 0.8954, 0.07601, 0.9138, 0.07601, 0.8664, 0.03921, 0.9285, 0.118, 0.949, 0.1636, 0.9707, 0.1636, 0.949, 0.118, 0.9559, 0.2109, 0.949, 0.2583, 0.9707, 0.2583, 0.978, 0.2109, 0.9285, 0.3039, 0.8954, 0.3459, 0.9138, 0.3459, 0.949, 0.3039, 0.485, 0.7797, 0.4449, 0.7797, 0.454, 0.8133, 0.4965, 0.8133, 0.4392, 0.6806, 0.4089, 0.6806, 0.4302, 0.7487, 0.4662, 0.7487, 0.4662, 0.9478, 0.4302, 0.9478, 0.4089, 0.9767, 0.4392, 0.9767, 0.4965, 0.8832, 0.454, 0.8832, 0.4449, 0.9168, 0.485, 0.9168, 0.9138, 0.07601, 0.949, 0.118, 0.9559, 0.118, 0.92, 0.07601, 0.9707, 0.1636, 0.978, 0.2109, 0.9854, 0.2109, 0.978, 0.1636, 0.9707, 0.2583, 0.949, 0.3039, 0.9559, 0.3039, 0.978, 0.2583, 0.9138, 0.3459, 0.8664, 0.3827, 0.8716, 0.3827, 0.92, 0.3459, 0.4965, 0.8133, 0.454, 0.8133, 0.457, 0.8483, 0.5004, 0.8483, 0.4662, 0.7487, 0.4302, 0.7487, 0.4449, 0.7797, 0.485, 0.7797, 0.8664, 0.03921, 0.9138, 0.07601, 0.92, 0.07601, 0.8716, 0.03921, 0.949, 0.118, 0.9707, 0.1636, 0.978, 0.1636, 0.9559, 0.118, 0.978, 0.2109, 0.9707, 0.2583, 0.978, 0.2583, 0.9854, 0.2109, 0.949, 0.3039, 0.9138, 0.3459, 0.92, 0.3459, 0.9559, 0.3039, 0.5179, 0.9168, 0.485, 0.9168, 0.4662, 0.9478, 0.4959, 0.9478, 0.5361, 0.8483, 0.5004, 0.8483, 0.4965, 0.8832, 0.5315, 0.8832, 0.5179, 0.7797, 0.485, 0.7797, 0.4965, 0.8133, 0.5315, 0.8133, 0.4641, 0.6806, 0.4392, 0.6806, 0.4662, 0.7487, 0.4959, 0.7487, 0.92, 0.07601, 0.9559, 0.118, 0.949, 0.118, 0.9138, 0.07601, 0.978, 0.1636, 0.9854, 0.2109, 0.978, 0.2109, 0.9707, 0.1636, 0.978, 0.2583, 0.9559, 0.3039, 0.949, 0.3039, 0.9707, 0.2583, 0.92, 0.3459, 0.8716, 0.3827, 0.8664, 0.3827, 0.9138, 0.3459, 0.4959, 0.9478, 0.4662, 0.9478, 0.4392, 0.9767, 0.4641, 0.9767, 0.5315, 0.8832, 0.4965, 0.8832, 0.485, 0.9168, 0.5179, 0.9168, 0.8716, 0.03921, 0.92, 0.07601, 0.9138, 0.07601, 0.8664, 0.03921, 0.9559, 0.118, 0.978, 0.1636, 0.9707, 0.1636, 0.949, 0.118, 0.9854, 0.2109, 0.978, 0.2583, 0.9707, 0.2583, 0.978, 0.2109, 0.9559, 0.3039, 0.92, 0.3459, 0.9138, 0.3459, 0.949, 0.3039, 0.5315, 0.8133, 0.4965, 0.8133, 0.5004, 0.8483, 0.5361, 0.8483, 0.4959, 0.7487, 0.4662, 0.7487, 0.485, 0.7797, 0.5179, 0.7797, 0.5424, 0.9168, 0.5179, 0.9168, 0.4959, 0.9478, 0.5179, 0.9478, 0.5625, 0.8483, 0.5361, 0.8483, 0.5315, 0.8832, 0.5574, 0.8832, 0.9138, 0.07601, 0.949, 0.118, 0.9285, 0.118, 0.8954, 0.07601, 0.9707, 0.1636, 0.978, 0.2109, 0.9559, 0.2109, 0.949, 0.1636, 0.9707, 0.2583, 0.949, 0.3039, 0.9285, 0.3039, 0.949, 0.2583, 0.9138, 0.3459, 0.8664, 0.3827, 0.8507, 0.3827, 0.8954, 0.3459, 0.5424, 0.7797, 0.5179, 0.7797, 0.5315, 0.8133, 0.5574, 0.8133, 0.4826, 0.6806, 0.4641, 0.6806, 0.4959, 0.7487, 0.5179, 0.7487, 0.8664, 0.03921, 0.9138, 0.07601, 0.8954, 0.07601, 0.8507, 0.03921, 0.949, 0.118, 0.9707, 0.1636, 0.949, 0.1636, 0.9285, 0.118, 0.978, 0.2109, 0.9707, 0.2583, 0.949, 0.2583, 0.9559, 0.2109, 0.949, 0.3039, 0.9138, 0.3459, 0.8954, 0.3459, 0.9285, 0.3039, 0.5179, 0.9478, 0.4959, 0.9478, 0.4641, 0.9767, 0.4826, 0.9767, 0.5574, 0.8832, 0.5315, 0.8832, 0.5179, 0.9168, 0.5424, 0.9168, 0.5574, 0.8133, 0.5315, 0.8133, 0.5361, 0.8483, 0.5625, 0.8483, 0.5179, 0.7487, 0.4959, 0.7487, 0.5179, 0.7797, 0.5424, 0.7797, 0.8954, 0.07601, 0.9285, 0.118, 0.8954, 0.118, 0.8655, 0.07601, 0.949, 0.1636, 0.9559, 0.2109, 0.92, 0.2109, 0.9138, 0.1636, 0.949, 0.2583, 0.9285, 0.3039, 0.8954, 0.3039, 0.9138, 0.2583, 0.8954, 0.3459, 0.8507, 0.3827, 0.8253, 0.3827, 0.8655, 0.3459, 0.5574, 0.9168, 0.5424, 0.9168, 0.5179, 0.9478, 0.5314, 0.9478, 0.5788, 0.8483, 0.5625, 0.8483, 0.5574, 0.8832, 0.5734, 0.8832, 0.8507, 0.03921, 0.8954, 0.07601, 0.8655, 0.07601, 0.8253, 0.03921, 0.9285, 0.118, 0.949, 0.1636, 0.9138, 0.1636, 0.8954, 0.118, 0.9559, 0.2109, 0.949, 0.2583, 0.9138, 0.2583, 0.92, 0.2109, 0.9285, 0.3039, 0.8954, 0.3459, 0.8655, 0.3459, 0.8954, 0.3039, 0.5574, 0.7797, 0.5424, 0.7797, 0.5574, 0.8133, 0.5734, 0.8133, 0.4939, 0.6806, 0.4826, 0.6806, 0.5179, 0.7487, 0.5314, 0.7487, 0.5314, 0.9478, 0.5179, 0.9478, 0.4826, 0.9767, 0.4939, 0.9767, 0.5734, 0.8832, 0.5574, 0.8832, 0.5424, 0.9168, 0.5574, 0.9168, 0.8655, 0.07601, 0.8954, 0.118, 0.8507, 0.118, 0.8253, 0.07601, 0.9138, 0.1636, 0.92, 0.2109, 0.8716, 0.2109, 0.8664, 0.1636, 0.9138, 0.2583, 0.8954, 0.3039, 0.8507, 0.3039, 0.8664, 0.2583, 0.8655, 0.3459, 0.8253, 0.3827, 0.7912, 0.3827, 0.8253, 0.3459, 0.5734, 0.8133, 0.5574, 0.8133, 0.5625, 0.8483, 0.5788, 0.8483, 0.5314, 0.7487, 0.5179, 0.7487, 0.5424, 0.7797, 0.5574, 0.7797, 0.8253, 0.03921, 0.8655, 0.07601, 0.8253, 0.07601, 0.7912, 0.03921, 0.8954, 0.118, 0.9138, 0.1636, 0.8664, 0.1636, 0.8507, 0.118, 0.92, 0.2109, 0.9138, 0.2583, 0.8664, 0.2583, 0.8716, 0.2109, 0.8954, 0.3039, 0.8655, 0.3459, 0.8253, 0.3459, 0.8507, 0.3039, 0.5625, 0.9168, 0.5574, 0.9168, 0.5314, 0.9478, 0.536, 0.9478, 0.5843, 0.8483, 0.5788, 0.8483, 0.5734, 0.8832, 0.5788, 0.8832, 0.5625, 0.7797, 0.5574, 0.7797, 0.5734, 0.8133, 0.5788, 0.8133, 0.4978, 0.6806, 0.4939, 0.6806, 0.5314, 0.7487, 0.536, 0.7487, 0.8253, 0.07601, 0.8507, 0.118, 0.7963, 0.118, 0.7764, 0.07601, 0.8664, 0.1636, 0.8716, 0.2109, 0.8128, 0.2109, 0.8086, 0.1636, 0.8664, 0.2583, 0.8507, 0.3039, 0.7963, 0.3039, 0.8086, 0.2583, 0.8253, 0.3459, 0.7912, 0.3827, 0.7495, 0.3827, 0.7764, 0.3459, 0.536, 0.9478, 0.5314, 0.9478, 0.4939, 0.9767, 0.4978, 0.9767, 0.5788, 0.8832, 0.5734, 0.8832, 0.5574, 0.9168, 0.5625, 0.9168, 0.7912, 0.03921, 0.8253, 0.07601, 0.7764, 0.07601, 0.7495, 0.03921, 0.8507, 0.118, 0.8664, 0.1636, 0.8086, 0.1636, 0.7963, 0.118, 0.8716, 0.2109, 0.8664, 0.2583, 0.8086, 0.2583, 0.8128, 0.2109, 0.8507, 0.3039, 0.8253, 0.3459, 0.7764, 0.3459, 0.7963, 0.3039, 0.5788, 0.8133, 0.5734, 0.8133, 0.5788, 0.8483, 0.5843, 0.8483, 0.536, 0.7487, 0.5314, 0.7487, 0.5574, 0.7797, 0.5625, 0.7797, 0.5574, 0.9168, 0.5625, 0.9168, 0.536, 0.9478, 0.5314, 0.9478, 0.5788, 0.8483, 0.5843, 0.8483, 0.5788, 0.8832, 0.5734, 0.8832, 0.7764, 0.07601, 0.7963, 0.118, 0.7343, 0.118, 0.7205, 0.07601, 0.8086, 0.1636, 0.8128, 0.2109, 0.7456, 0.2109, 0.7427, 0.1636, 0.8086, 0.2583, 0.7963, 0.3039, 0.7343, 0.3039, 0.7427, 0.2583, 0.7764, 0.3459, 0.7495, 0.3827, 0.702, 0.3827, 0.7205, 0.3459, 0.5574, 0.7797, 0.5625, 0.7797, 0.5788, 0.8133, 0.5734, 0.8133, 0.4939, 0.6806, 0.4978, 0.6806, 0.536, 0.7487, 0.5314, 0.7487, 0.7495, 0.03921, 0.7764, 0.07601, 0.7205, 0.07601, 0.702, 0.03921, 0.7963, 0.118, 0.8086, 0.1636, 0.7427, 0.1636, 0.7343, 0.118, 0.8128, 0.2109, 0.8086, 0.2583, 0.7427, 0.2583, 0.7456, 0.2109, 0.7963, 0.3039, 0.7764, 0.3459, 0.7205, 0.3459, 0.7343, 0.3039, 0.5314, 0.9478, 0.536, 0.9478, 0.4978, 0.9767, 0.4939, 0.9767, 0.5734, 0.8832, 0.5788, 0.8832, 0.5625, 0.9168, 0.5574, 0.9168, 0.5734, 0.8133, 0.5788, 0.8133, 0.5843, 0.8483, 0.5788, 0.8483, 0.5314, 0.7487, 0.536, 0.7487, 0.5625, 0.7797, 0.5574, 0.7797, 0.7205, 0.07601, 0.7343, 0.118, 0.6669, 0.118, 0.6599, 0.07601, 0.7427, 0.1636, 0.7456, 0.2109, 0.6727, 0.2109, 0.6712, 0.1636, 0.7427, 0.2583, 0.7343, 0.3039, 0.6669, 0.3039, 0.6712, 0.2583, 0.7205, 0.3459, 0.702, 0.3827, 0.6505, 0.3827, 0.6599, 0.3459, 0.5424, 0.9168, 0.5574, 0.9168, 0.5314, 0.9478, 0.5179, 0.9478, 0.5625, 0.8483, 0.5788, 0.8483, 0.5734, 0.8832, 0.5574, 0.8832, 0.702, 0.03921, 0.7205, 0.07601, 0.6599, 0.07601, 0.6505, 0.03921, 0.7343, 0.118, 0.7427, 0.1636, 0.6712, 0.1636, 0.6669, 0.118, 0.7456, 0.2109, 0.7427, 0.2583, 0.6712, 0.2583, 0.6727, 0.2109, 0.7343, 0.3039, 0.7205, 0.3459, 0.6599, 0.3459, 0.6669, 0.3039, 0.5424, 0.7797, 0.5574, 0.7797, 0.5734, 0.8133, 0.5574, 0.8133, 0.4826, 0.6806, 0.4939, 0.6806, 0.5314, 0.7487, 0.5179, 0.7487, 0.5179, 0.9478, 0.5314, 0.9478, 0.4939, 0.9767, 0.4826, 0.9767, 0.5574, 0.8832, 0.5734, 0.8832, 0.5574, 0.9168, 0.5424, 0.9168, 0.6599, 0.07601, 0.6669, 0.118, 0.5969, 0.118, 0.5969, 0.07601, 0.6712, 0.1636, 0.6727, 0.2109, 0.5969, 0.2109, 0.5969, 0.1636, 0.6712, 0.2583, 0.6669, 0.3039, 0.5969, 0.3039, 0.5969, 0.2583, 0.6599, 0.3459, 0.6505, 0.3827, 0.5969, 0.3827, 0.5969, 0.3459, 0.5574, 0.8133, 0.5734, 0.8133, 0.5788, 0.8483, 0.5625, 0.8483, 0.5179, 0.7487, 0.5314, 0.7487, 0.5574, 0.7797, 0.5424, 0.7797, 0.6505, 0.03921, 0.6599, 0.07601, 0.5969, 0.07601, 0.5969, 0.03921, 0.6669, 0.118, 0.6712, 0.1636, 0.5969, 0.1636, 0.5969, 0.118, 0.6727, 0.2109, 0.6712, 0.2583, 0.5969, 0.2583, 0.5969, 0.2109, 0.6669, 0.3039, 0.6599, 0.3459, 0.5969, 0.3459, 0.5969, 0.3039, 0.5179, 0.9168, 0.5424, 0.9168, 0.5179, 0.9478, 0.4959, 0.9478, 0.5361, 0.8483, 0.5625, 0.8483, 0.5574, 0.8832, 0.5315, 0.8832, 0.5179, 0.7797, 0.5424, 0.7797, 0.5574, 0.8133, 0.5315, 0.8133, 0.4641, 0.6806, 0.4826, 0.6806, 0.5179, 0.7487, 0.4959, 0.7487, 0.5969, 0.07601, 0.5969, 0.118, 0.5268, 0.118, 0.5338, 0.07601, 0.5969, 0.1636, 0.5969, 0.2109, 0.5211, 0.2109, 0.5225, 0.1636, 0.5969, 0.2583, 0.5969, 0.3039, 0.5268, 0.3039, 0.5225, 0.2583, 0.5969, 0.3459, 0.5969, 0.3827, 0.5433, 0.3827, 0.5338, 0.3459, 0.4959, 0.9478, 0.5179, 0.9478, 0.4826, 0.9767, 0.4641, 0.9767, 0.5315, 0.8832, 0.5574, 0.8832, 0.5424, 0.9168, 0.5179, 0.9168, 0.5969, 0.03921, 0.5969, 0.07601, 0.5338, 0.07601, 0.5433, 0.03921, 0.5969, 0.118, 0.5969, 0.1636, 0.5225, 0.1636, 0.5268, 0.118, 0.5969, 0.2109, 0.5969, 0.2583, 0.5225, 0.2583, 0.5211, 0.2109, 0.5969, 0.3039, 0.5969, 0.3459, 0.5338, 0.3459, 0.5268, 0.3039, 0.5315, 0.8133, 0.5574, 0.8133, 0.5625, 0.8483, 0.5361, 0.8483, 0.4959, 0.7487, 0.5179, 0.7487, 0.5424, 0.7797, 0.5179, 0.7797, 0.485, 0.9168, 0.5179, 0.9168, 0.4959, 0.9478, 0.4662, 0.9478, 0.5004, 0.8483, 0.5361, 0.8483, 0.5315, 0.8832, 0.4965, 0.8832, 0.5338, 0.07601, 0.5268, 0.118, 0.4595, 0.118, 0.4732, 0.07601, 0.5225, 0.1636, 0.5211, 0.2109, 0.4482, 0.2109, 0.451, 0.1636, 0.5225, 0.2583, 0.5268, 0.3039, 0.4595, 0.3039, 0.451, 0.2583, 0.5338, 0.3459, 0.5433, 0.3827, 0.4917, 0.3827, 0.4732, 0.3459, 0.485, 0.7797, 0.5179, 0.7797, 0.5315, 0.8133, 0.4965, 0.8133, 0.4392, 0.6806, 0.4641, 0.6806, 0.4959, 0.7487, 0.4662, 0.7487, 0.5433, 0.03921, 0.5338, 0.07601, 0.4732, 0.07601, 0.4917, 0.03921, 0.5268, 0.118, 0.5225, 0.1636, 0.451, 0.1636, 0.4595, 0.118, 0.5211, 0.2109, 0.5225, 0.2583, 0.451, 0.2583, 0.4482, 0.2109, 0.5268, 0.3039, 0.5338, 0.3459, 0.4732, 0.3459, 0.4595, 0.3039, 0.4662, 0.9478, 0.4959, 0.9478, 0.4641, 0.9767, 0.4392, 0.9767, 0.4965, 0.8832, 0.5315, 0.8832, 0.5179, 0.9168, 0.485, 0.9168, 0.4965, 0.8133, 0.5315, 0.8133, 0.5361, 0.8483, 0.5004, 0.8483, 0.4662, 0.7487, 0.4959, 0.7487, 0.5179, 0.7797, 0.485, 0.7797, 0.4732, 0.07601, 0.4595, 0.118, 0.3974, 0.118, 0.4174, 0.07601, 0.451, 0.1636, 0.4482, 0.2109, 0.381, 0.2109, 0.3851, 0.1636, 0.451, 0.2583, 0.4595, 0.3039, 0.3974, 0.3039, 0.3851, 0.2583, 0.4732, 0.3459, 0.4917, 0.3827, 0.4442, 0.3827, 0.4174, 0.3459, 0.4449, 0.9168, 0.485, 0.9168, 0.4662, 0.9478, 0.4302, 0.9478, 0.457, 0.8483, 0.5004, 0.8483, 0.4965, 0.8832, 0.454, 0.8832, 0.4917, 0.03921, 0.4732, 0.07601, 0.4174, 0.07601, 0.4442, 0.03921, 0.4595, 0.118, 0.451, 0.1636, 0.3851, 0.1636, 0.3974, 0.118, 0.4482, 0.2109, 0.451, 0.2583, 0.3851, 0.2583, 0.381, 0.2109, 0.4595, 0.3039, 0.4732, 0.3459, 0.4174, 0.3459, 0.3974, 0.3039, 0.4449, 0.7797, 0.485, 0.7797, 0.4965, 0.8133, 0.454, 0.8133, 0.4089, 0.6806, 0.4392, 0.6806, 0.4662, 0.7487, 0.4302, 0.7487, 0.4302, 0.9478, 0.4662, 0.9478, 0.4392, 0.9767, 0.4089, 0.9767, 0.454, 0.8832, 0.4965, 0.8832, 0.485, 0.9168, 0.4449, 0.9168, 0.4174, 0.07601, 0.3974, 0.118, 0.343, 0.118, 0.3684, 0.07601, 0.3851, 0.1636, 0.381, 0.2109, 0.3221, 0.2109, 0.3274, 0.1636, 0.3851, 0.2583, 0.3974, 0.3039, 0.343, 0.3039, 0.3274, 0.2583, 0.4174, 0.3459, 0.4442, 0.3827, 0.4026, 0.3827, 0.3684, 0.3459, 0.454, 0.8133, 0.4965, 0.8133, 0.5004, 0.8483, 0.457, 0.8483, 0.4302, 0.7487, 0.4662, 0.7487, 0.485, 0.7797, 0.4449, 0.7797, 0.4442, 0.03921, 0.4174, 0.07601, 0.3684, 0.07601, 0.4026, 0.03921, 0.3974, 0.118, 0.3851, 0.1636, 0.3274, 0.1636, 0.343, 0.118, 0.381, 0.2109, 0.3851, 0.2583, 0.3274, 0.2583, 0.3221, 0.2109, 0.3974, 0.3039, 0.4174, 0.3459, 0.3684, 0.3459, 0.343, 0.3039, 0.3991, 0.9168, 0.4449, 0.9168, 0.4302, 0.9478, 0.389, 0.9478, 0.4075, 0.8483, 0.457, 0.8483, 0.454, 0.8832, 0.4054, 0.8832, 0.3991, 0.7797, 0.4449, 0.7797, 0.454, 0.8133, 0.4054, 0.8133, 0.3744, 0.6806, 0.4089, 0.6806, 0.4302, 0.7487, 0.389, 0.7487, 0.3684, 0.07601, 0.343, 0.118, 0.2984, 0.118, 0.3282, 0.07601, 0.3274, 0.1636, 0.3221, 0.2109, 0.2738, 0.2109, 0.28, 0.1636, 0.3274, 0.2583, 0.343, 0.3039, 0.2984, 0.3039, 0.28, 0.2583, 0.3684, 0.3459, 0.4026, 0.3827, 0.3684, 0.3827, 0.3282, 0.3459, 0.389, 0.9478, 0.4302, 0.9478, 0.4089, 0.9767, 0.3744, 0.9767, 0.4054, 0.8832, 0.454, 0.8832, 0.4449, 0.9168, 0.3991, 0.9168, 0.4026, 0.03921, 0.3684, 0.07601, 0.3282, 0.07601, 0.3684, 0.03921, 0.343, 0.118, 0.3274, 0.1636, 0.28, 0.1636, 0.2984, 0.118, 0.3221, 0.2109, 0.3274, 0.2583, 0.28, 0.2583, 0.2738, 0.2109, 0.343, 0.3039, 0.3684, 0.3459, 0.3282, 0.3459, 0.2984, 0.3039, 0.4054, 0.8133, 0.454, 0.8133, 0.457, 0.8483, 0.4075, 0.8483, 0.389, 0.7487, 0.4302, 0.7487, 0.4449, 0.7797, 0.3991, 0.7797, 0.3495, 0.9168, 0.3991, 0.9168, 0.389, 0.9478, 0.3443, 0.9478, 0.3538, 0.8483, 0.4075, 0.8483, 0.4054, 0.8832, 0.3527, 0.8832, 0.3282, 0.07601, 0.2984, 0.118, 0.2652, 0.118, 0.2984, 0.07601, 0.28, 0.1636, 0.2738, 0.2109, 0.2379, 0.2109, 0.2448, 0.1636, 0.28, 0.2583, 0.2984, 0.3039, 0.2652, 0.3039, 0.2448, 0.2583, 0.3282, 0.3459, 0.3684, 0.3827, 0.343, 0.3827, 0.2984, 0.3459, 0.3495, 0.7797, 0.3991, 0.7797, 0.4054, 0.8133, 0.3527, 0.8133, 0.3369, 0.6806, 0.3744, 0.6806, 0.389, 0.7487, 0.3443, 0.7487, 0.3684, 0.03921, 0.3282, 0.07601, 0.2984, 0.07601, 0.343, 0.03921, 0.2984, 0.118, 0.28, 0.1636, 0.2448, 0.1636, 0.2652, 0.118, 0.2738, 0.2109, 0.28, 0.2583, 0.2448, 0.2583, 0.2379, 0.2109, 0.2984, 0.3039, 0.3282, 0.3459, 0.2984, 0.3459, 0.2652, 0.3039, 0.3443, 0.9478, 0.389, 0.9478, 0.3744, 0.9767, 0.3369, 0.9767, 0.3527, 0.8832, 0.4054, 0.8832, 0.3991, 0.9168, 0.3495, 0.9168, 0.3527, 0.8133, 0.4054, 0.8133, 0.4075, 0.8483, 0.3538, 0.8483, 0.3443, 0.7487, 0.389, 0.7487, 0.3991, 0.7797, 0.3495, 0.7797, 0.2984, 0.07601, 0.2652, 0.118, 0.2448, 0.118, 0.28, 0.07601, 0.2448, 0.1636, 0.2379, 0.2109, 0.2158, 0.2109, 0.2231, 0.1636, 0.2448, 0.2583, 0.2652, 0.3039, 0.2448, 0.3039, 0.2231, 0.2583, 0.2984, 0.3459, 0.343, 0.3827, 0.3274, 0.3827, 0.28, 0.3459, 0.2979, 0.9168, 0.3495, 0.9168, 0.3443, 0.9478, 0.2979, 0.9478, 0.2979, 0.8483, 0.3538, 0.8483, 0.3527, 0.8832, 0.2979, 0.8832, 0.343, 0.03921, 0.2984, 0.07601, 0.28, 0.07601, 0.3274, 0.03921, 0.2652, 0.118, 0.2448, 0.1636, 0.2231, 0.1636, 0.2448, 0.118, 0.2379, 0.2109, 0.2448, 0.2583, 0.2231, 0.2583, 0.2158, 0.2109, 0.2652, 0.3039, 0.2984, 0.3459, 0.28, 0.3459, 0.2448, 0.3039, 0.2979, 0.7797, 0.3495, 0.7797, 0.3527, 0.8133, 0.2979, 0.8133, 0.2979, 0.6806, 0.3369, 0.6806, 0.3443, 0.7487, 0.2979, 0.7487, 0.2979, 0.9478, 0.3443, 0.9478, 0.3369, 0.9767, 0.2979, 0.9767, 0.2979, 0.8832, 0.3527, 0.8832, 0.3495, 0.9168, 0.2979, 0.9168, 0.2979, 0.8133, 0.3527, 0.8133, 0.3538, 0.8483, 0.2979, 0.8483, 0.2979, 0.7487, 0.3443, 0.7487, 0.3495, 0.7797, 0.2979, 0.7797, 0.2462, 0.9168, 0.2979, 0.9168, 0.2979, 0.9478, 0.2514, 0.9478, 0.242, 0.8483, 0.2979, 0.8483, 0.2979, 0.8832, 0.2431, 0.8832, 0.2462, 0.7797, 0.2979, 0.7797, 0.2979, 0.8133, 0.2431, 0.8133, 0.2589, 0.6806, 0.2979, 0.6806, 0.2979, 0.7487, 0.2514, 0.7487, 0.2514, 0.9478, 0.2979, 0.9478, 0.2979, 0.9767, 0.2589, 0.9767, 0.2431, 0.8832, 0.2979, 0.8832, 0.2979, 0.9168, 0.2462, 0.9168, 0.2431, 0.8133, 0.2979, 0.8133, 0.2979, 0.8483, 0.242, 0.8483, 0.2514, 0.7487, 0.2979, 0.7487, 0.2979, 0.7797, 0.2462, 0.7797, 0.1966, 0.9168, 0.2462, 0.9168, 0.2514, 0.9478, 0.2067, 0.9478, 0.1882, 0.8483, 0.242, 0.8483, 0.2431, 0.8832, 0.1904, 0.8832, 0.1966, 0.7797, 0.2462, 0.7797, 0.2431, 0.8133, 0.1904, 0.8133, 0.2214, 0.6806, 0.2589, 0.6806, 0.2514, 0.7487, 0.2067, 0.7487, 0.2067, 0.9478, 0.2514, 0.9478, 0.2589, 0.9767, 0.2214, 0.9767, 0.1904, 0.8832, 0.2431, 0.8832, 0.2462, 0.9168, 0.1966, 0.9168, 0.1904, 0.8133, 0.2431, 0.8133, 0.242, 0.8483, 0.1882, 0.8483, 0.2067, 0.7487, 0.2514, 0.7487, 0.2462, 0.7797, 0.1966, 0.7797, 0.1509, 0.9168, 0.1966, 0.9168, 0.2067, 0.9478, 0.1656, 0.9478, 0.1387, 0.8483, 0.1882, 0.8483, 0.1904, 0.8832, 0.1418, 0.8832, 0.1509, 0.7797, 0.1966, 0.7797, 0.1904, 0.8133, 0.1418, 0.8133, 0.1868, 0.6806, 0.2214, 0.6806, 0.2067, 0.7487, 0.1656, 0.7487, 0.1656, 0.9478, 0.2067, 0.9478, 0.2214, 0.9767, 0.1868, 0.9767, 0.1418, 0.8832, 0.1904, 0.8832, 0.1966, 0.9168, 0.1509, 0.9168, 0.1418, 0.8133, 0.1904, 0.8133, 0.1882, 0.8483, 0.1387, 0.8483, 0.1656, 0.7487, 0.2067, 0.7487, 0.1966, 0.7797, 0.1509, 0.7797, 0.1108, 0.9168, 0.1509, 0.9168, 0.1656, 0.9478, 0.1295, 0.9478, 0.09531, 0.8483, 0.1387, 0.8483, 0.1418, 0.8832, 0.09921, 0.8832, 0.1108, 0.7797, 0.1509, 0.7797, 0.1418, 0.8133, 0.09921, 0.8133, 0.1565, 0.6806, 0.1868, 0.6806, 0.1656, 0.7487, 0.1295, 0.7487, 0.1295, 0.9478, 0.1656, 0.9478, 0.1868, 0.9767, 0.1565, 0.9767, 0.09921, 0.8832, 0.1418, 0.8832, 0.1509, 0.9168, 0.1108, 0.9168, 0.09921, 0.8133, 0.1418, 0.8133, 0.1387, 0.8483, 0.09531, 0.8483, 0.1295, 0.7487, 0.1656, 0.7487, 0.1509, 0.7797, 0.1108, 0.7797, 0.07784, 0.9168, 0.1108, 0.9168, 0.1295, 0.9478, 0.09989, 0.9478, 0.05968, 0.8483, 0.09531, 0.8483, 0.09921, 0.8832, 0.06427, 0.8832, 0.07784, 0.7797, 0.1108, 0.7797, 0.09921, 0.8133, 0.06427, 0.8133, 0.1317, 0.6806, 0.1565, 0.6806, 0.1295, 0.7487, 0.09989, 0.7487, 0.09989, 0.9478, 0.1295, 0.9478, 0.1565, 0.9767, 0.1317, 0.9767, 0.06427, 0.8832, 0.09921, 0.8832, 0.1108, 0.9168, 0.07784, 0.9168, 0.06427, 0.8133, 0.09921, 0.8133, 0.09531, 0.8483, 0.05968, 0.8483, 0.09989, 0.7487, 0.1295, 0.7487, 0.1108, 0.7797, 0.07784, 0.7797, 0.05339, 0.9168, 0.07784, 0.9168, 0.09989, 0.9478, 0.07788, 0.9478, 0.03321, 0.8483, 0.05968, 0.8483, 0.06427, 0.8832, 0.0383, 0.8832, 0.05339, 0.7797, 0.07784, 0.7797, 0.06427, 0.8133, 0.0383, 0.8133, 0.1132, 0.6806, 0.1317, 0.6806, 0.09989, 0.7487, 0.07788, 0.7487, 0.07788, 0.9478, 0.09989, 0.9478, 0.1317, 0.9767, 0.1132, 0.9767, 0.0383, 0.8832, 0.06427, 0.8832, 0.07784, 0.9168, 0.05339, 0.9168, 0.0383, 0.8133, 0.06427, 0.8133, 0.05968, 0.8483, 0.03321, 0.8483, 0.07788, 0.7487, 0.09989, 0.7487, 0.07784, 0.7797, 0.05339, 0.7797, 0.03833, 0.9168, 0.05339, 0.9168, 0.07788, 0.9478, 0.06433, 0.9478, 0.01691, 0.8483, 0.03321, 0.8483, 0.0383, 0.8832, 0.02232, 0.8832, 0.03833, 0.7797, 0.05339, 0.7797, 0.0383, 0.8133, 0.02232, 0.8133, 0.1018, 0.6806, 0.1132, 0.6806, 0.07788, 0.7487, 0.06433, 0.7487, 0.06433, 0.9478, 0.07788, 0.9478, 0.1132, 0.9767, 0.1018, 0.9767, 0.02232, 0.8832, 0.0383, 0.8832, 0.05339, 0.9168, 0.03833, 0.9168, 0.02232, 0.8133, 0.0383, 0.8133, 0.03321, 0.8483, 0.01691, 0.8483, 0.06433, 0.7487, 0.07788, 0.7487, 0.05339, 0.7797, 0.03833, 0.7797, 0.05976, 0.7487, 0.06433, 0.7487, 0.03833, 0.7797, 0.03325, 0.7797, 0.03325, 0.9168, 0.03833, 0.9168, 0.06433, 0.9478, 0.05976, 0.9478, 0.0114, 0.8483, 0.01691, 0.8483, 0.02232, 0.8832, 0.01692, 0.8832, 0.03325, 0.7797, 0.03833, 0.7797, 0.02232, 0.8133, 0.01692, 0.8133, 0.28, 0.07601, 0.2448, 0.118, 0.2379, 0.118, 0.2738, 0.07601, 0.2231, 0.1636, 0.2158, 0.2109, 0.2083, 0.2109, 0.2158, 0.1636, 0.2231, 0.2583, 0.2448, 0.3039, 0.2379, 0.3039, 0.2158, 0.2583, 0.28, 0.3459, 0.3274, 0.3827, 0.3221, 0.3827, 0.2738, 0.3459, 0.09797, 0.6806, 0.1018, 0.6806, 0.06433, 0.7487, 0.05976, 0.7487, 0.05976, 0.9478, 0.06433, 0.9478, 0.1018, 0.9767, 0.09797, 0.9767, 0.01692, 0.8832, 0.02232, 0.8832, 0.03833, 0.9168, 0.03325, 0.9168, 0.01692, 0.8133, 0.02232, 0.8133, 0.01691, 0.8483, 0.0114, 0.8483, 0.3274, 0.03921, 0.28, 0.07601, 0.2738, 0.07601, 0.3221, 0.03921, 0.2448, 0.118, 0.2231, 0.1636, 0.2158, 0.1636, 0.2379, 0.118, 0.2158, 0.2109, 0.2231, 0.2583, 0.2158, 0.2583, 0.2083, 0.2109, 0.2448, 0.3039, 0.28, 0.3459, 0.2738, 0.3459, 0.2379, 0.3039, 0.6505, 0.03921, 0.6432, 0.01159, 0.5969, 0.01159, 0.5969, 0.03921, 0.6505, 0.03921, 0.6432, 0.01159, 0.6878, 0.01159, 0.702, 0.03921, 0.6031, 0.4249, 0.6031, 0.4058, 0.6495, 0.4058, 0.6567, 0.4249, 0.7083, 0.4249, 0.6941, 0.4058, 0.6495, 0.4058, 0.6567, 0.4249, 0.702, 0.03921, 0.6878, 0.01159, 0.7289, 0.01159, 0.7495, 0.03921, 0.5969, 0.03921, 0.5969, 0.01159, 0.5505, 0.01159, 0.5433, 0.03921, 0.7912, 0.03921, 0.7649, 0.01159, 0.7945, 0.01159, 0.8253, 0.03921, 0.7558, 0.4249, 0.7352, 0.4058, 0.6941, 0.4058, 0.7083, 0.4249, 0.5495, 0.4249, 0.5568, 0.4058, 0.6031, 0.4058, 0.6031, 0.4249, 0.5433, 0.03921, 0.5505, 0.01159, 0.5059, 0.01159, 0.4917, 0.03921, 0.8316, 0.4249, 0.8007, 0.4058, 0.7712, 0.4058, 0.7974, 0.4249, 0.7495, 0.03921, 0.7289, 0.01159, 0.7649, 0.01159, 0.7912, 0.03921, 0.8253, 0.03921, 0.7945, 0.01159, 0.8165, 0.01159, 0.8507, 0.03921, 0.498, 0.4249, 0.5122, 0.4058, 0.5568, 0.4058, 0.5495, 0.4249, 0.7974, 0.4249, 0.7712, 0.4058, 0.7352, 0.4058, 0.7558, 0.4249, 0.857, 0.4249, 0.8227, 0.4058, 0.8007, 0.4058, 0.8316, 0.4249, 0.4917, 0.03921, 0.5059, 0.01159, 0.4648, 0.01159, 0.4442, 0.03921, 0.8507, 0.03921, 0.8165, 0.01159, 0.83, 0.01159, 0.8664, 0.03921, 0.4505, 0.4249, 0.4711, 0.4058, 0.5122, 0.4058, 0.498, 0.4249, 0.3274, 0.03921, 0.3638, 0.01159, 0.3592, 0.01159, 0.3221, 0.03921, 0.4442, 0.03921, 0.4648, 0.01159, 0.4288, 0.01159, 0.4026, 0.03921, 0.8726, 0.4249, 0.8362, 0.4058, 0.8227, 0.4058, 0.857, 0.4249, 0.8664, 0.03921, 0.83, 0.01159, 0.8345, 0.01159, 0.8716, 0.03921, 0.3284, 0.4249, 0.3655, 0.4058, 0.37, 0.4058, 0.3336, 0.4249, 0.4088, 0.4249, 0.4351, 0.4058, 0.4711, 0.4058, 0.4505, 0.4249, 0.8779, 0.4249, 0.8408, 0.4058, 0.8362, 0.4058, 0.8726, 0.4249, 0.4026, 0.03921, 0.4288, 0.01159, 0.3993, 0.01159, 0.3684, 0.03921, 0.8716, 0.03921, 0.8345, 0.01159, 0.83, 0.01159, 0.8664, 0.03921, 0.3747, 0.4249, 0.4055, 0.4058, 0.4351, 0.4058, 0.4088, 0.4249, 0.3274, 0.03921, 0.3638, 0.01159, 0.3773, 0.01159, 0.343, 0.03921, 0.3684, 0.03921, 0.3993, 0.01159, 0.3773, 0.01159, 0.343, 0.03921, 0.8726, 0.4249, 0.8362, 0.4058, 0.8408, 0.4058, 0.8779, 0.4249, 0.3684, 0.03921, 0.3993, 0.01159, 0.4288, 0.01159, 0.4026, 0.03921, 0.8664, 0.03921, 0.83, 0.01159, 0.8165, 0.01159, 0.8507, 0.03921, 0.3493, 0.4249, 0.3835, 0.4058, 0.37, 0.4058, 0.3336, 0.4249, 0.3493, 0.4249, 0.3835, 0.4058, 0.4055, 0.4058, 0.3747, 0.4249, 0.343, 0.03921, 0.3773, 0.01159, 0.3993, 0.01159, 0.3684, 0.03921, 0.4088, 0.4249, 0.4351, 0.4058, 0.4055, 0.4058, 0.3747, 0.4249, 0.343, 0.03921, 0.3773, 0.01159, 0.3638, 0.01159, 0.3274, 0.03921, 0.857, 0.4249, 0.8227, 0.4058, 0.8362, 0.4058, 0.8726, 0.4249, 0.4026, 0.03921, 0.4288, 0.01159, 0.4648, 0.01159, 0.4442, 0.03921, 0.8507, 0.03921, 0.8165, 0.01159, 0.7945, 0.01159, 0.8253, 0.03921, 0.3747, 0.4249, 0.4055, 0.4058, 0.3835, 0.4058, 0.3493, 0.4249, 0.3336, 0.4249, 0.37, 0.4058, 0.3835, 0.4058, 0.3493, 0.4249, 0.4505, 0.4249, 0.4711, 0.4058, 0.4351, 0.4058, 0.4088, 0.4249, 0.8316, 0.4249, 0.8007, 0.4058, 0.8227, 0.4058, 0.857, 0.4249, 0.4442, 0.03921, 0.4648, 0.01159, 0.5059, 0.01159, 0.4917, 0.03921, 0.8253, 0.03921, 0.7945, 0.01159, 0.7649, 0.01159, 0.7912, 0.03921, 0.498, 0.4249, 0.5122, 0.4058, 0.4711, 0.4058, 0.4505, 0.4249, 0.7974, 0.4249, 0.7712, 0.4058, 0.8007, 0.4058, 0.8316, 0.4249, 0.4917, 0.03921, 0.5059, 0.01159, 0.5505, 0.01159, 0.5433, 0.03921, 0.7912, 0.03921, 0.7649, 0.01159, 0.7289, 0.01159, 0.7495, 0.03921, 0.5495, 0.4249, 0.5568, 0.4058, 0.5122, 0.4058, 0.498, 0.4249, 0.7558, 0.4249, 0.7352, 0.4058, 0.7712, 0.4058, 0.7974, 0.4249, 0.7495, 0.03921, 0.7289, 0.01159, 0.6878, 0.01159, 0.702, 0.03921, 0.5433, 0.03921, 0.5505, 0.01159, 0.5969, 0.01159, 0.5969, 0.03921, 0.3221, 0.03921, 0.3592, 0.01159, 0.3638, 0.01159, 0.3274, 0.03921, 0.7083, 0.4249, 0.6941, 0.4058, 0.7352, 0.4058, 0.7558, 0.4249, 0.6031, 0.4249, 0.6031, 0.4058, 0.5568, 0.4058, 0.5495, 0.4249, 0.5969, 0.03921, 0.5969, 0.01159, 0.6432, 0.01159, 0.6505, 0.03921, 0.702, 0.03921, 0.6878, 0.01159, 0.6432, 0.01159, 0.6505, 0.03921, 0.3336, 0.4249, 0.37, 0.4058, 0.3655, 0.4058, 0.3284, 0.4249, 0.6567, 0.4249, 0.6495, 0.4058, 0.6031, 0.4058, 0.6031, 0.4249, 0.6567, 0.4249, 0.6495, 0.4058, 0.6941, 0.4058, 0.7083, 0.4249, 0.8381, 0.8839, 0.8216, 0.8928, 0.8216, 0.8928, 0.8381, 0.8839, 0.5059, 0.01159, 0.4648, 0.01159, 0.4648, 0.01159, 0.5059, 0.01159, 0.732, 0.8839, 0.7175, 0.8721, 0.7175, 0.8721, 0.732, 0.8839, 0.8037, 0.7108, 0.8216, 0.7163, 0.8216, 0.7163, 0.8037, 0.7108, 0.8526, 0.8721, 0.8381, 0.8839, 0.8381, 0.8839, 0.8526, 0.8721, 0.8733, 0.8411, 0.8645, 0.8576, 0.8645, 0.8576, 0.8733, 0.8411, 0.7485, 0.7163, 0.7664, 0.7108, 0.7664, 0.7108, 0.7485, 0.7163, 0.8645, 0.8576, 0.8526, 0.8721, 0.8526, 0.8721, 0.8645, 0.8576, 0.6968, 0.8411, 0.6914, 0.8232, 0.6914, 0.8232, 0.6968, 0.8411, 0.7056, 0.7515, 0.7175, 0.737, 0.7175, 0.737, 0.7056, 0.7515, 0.732, 0.7251, 0.7485, 0.7163, 0.7485, 0.7163, 0.732, 0.7251, 0.7664, 0.7108, 0.7851, 0.709, 0.7851, 0.709, 0.7664, 0.7108, 0.6914, 0.8232, 0.6895, 0.8045, 0.6895, 0.8045, 0.6914, 0.8232, 0.7485, 0.8928, 0.732, 0.8839, 0.732, 0.8839, 0.7485, 0.8928, 0.6914, 0.7859, 0.6968, 0.768, 0.6968, 0.768, 0.6914, 0.7859, 0.7664, 0.8982, 0.7485, 0.8928, 0.7485, 0.8928, 0.7664, 0.8982, 0.8037, 0.8982, 0.7851, 0.9, 0.7851, 0.9, 0.8037, 0.8982, 0.8733, 0.768, 0.8787, 0.7859, 0.8787, 0.7859, 0.8733, 0.768, 0.7851, 0.9, 0.7664, 0.8982, 0.7664, 0.8982, 0.7851, 0.9, 0.8216, 0.8928, 0.8037, 0.8982, 0.8037, 0.8982, 0.8216, 0.8928, 0.8381, 0.7251, 0.8526, 0.737, 0.8526, 0.737, 0.8381, 0.7251, 0.7056, 0.8576, 0.6968, 0.8411, 0.6968, 0.8411, 0.7056, 0.8576, 0.7851, 0.709, 0.8037, 0.7108, 0.8037, 0.7108, 0.7851, 0.709, 0.8526, 0.737, 0.8645, 0.7515, 0.8645, 0.7515, 0.8526, 0.737, 0.8216, 0.7163, 0.8381, 0.7251, 0.8381, 0.7251, 0.8216, 0.7163, 0.6968, 0.768, 0.7056, 0.7515, 0.7056, 0.7515, 0.6968, 0.768, 0.8806, 0.8045, 0.8787, 0.8232, 0.8787, 0.8232, 0.8806, 0.8045, 0.7175, 0.8721, 0.7056, 0.8576, 0.7056, 0.8576, 0.7175, 0.8721, 0.6895, 0.8045, 0.6914, 0.7859, 0.6914, 0.7859, 0.6895, 0.8045, 0.7175, 0.737, 0.732, 0.7251, 0.732, 0.7251, 0.7175, 0.737, 0.8787, 0.8232, 0.8733, 0.8411, 0.8733, 0.8411, 0.8787, 0.8232, 0.8787, 0.7859, 0.8806, 0.8045, 0.8806, 0.8045, 0.8787, 0.7859, 0.8645, 0.7515, 0.8733, 0.768, 0.8733, 0.768, 0.8645, 0.7515, 0.7844, 0.6432, 0.7532, 0.6463, 0.7232, 0.6554, 0.6955, 0.6702, 0.6713, 0.6901, 0.6514, 0.7143, 0.6366, 0.7419, 0.6275, 0.7719, 0.6245, 0.8031, 0.6275, 0.8343, 0.6366, 0.8643, 0.6514, 0.892, 0.6713, 0.9162, 0.6955, 0.9361, 0.7232, 0.9509, 0.7532, 0.96, 0.7844, 0.963, 0.8156, 0.96, 0.8456, 0.9509, 0.8732, 0.9361, 0.8974, 0.9162, 0.9173, 0.892, 0.9321, 0.8643, 0.9412, 0.8343, 0.9443, 0.8031, 0.9412, 0.7719, 0.9321, 0.7419, 0.9173, 0.7143, 0.8974, 0.6901, 0.8732, 0.6702, 0.8456, 0.6554, 0.8156, 0.6463, 0.7289, 0.01159, 0.6878, 0.01159, 0.6878, 0.01159, 0.7289, 0.01159, 0.6878, 0.01159, 0.7289, 0.01159, 0.7289, 0.01159, 0.6878, 0.01159, 0.3638, 0.01159, 0.3773, 0.01159, 0.3773, 0.01159, 0.3638, 0.01159, 0.6432, 0.01159, 0.5969, 0.01159, 0.5969, 0.01159, 0.6432, 0.01159, 0.7649, 0.01159, 0.7945, 0.01159, 0.7945, 0.01159, 0.7649, 0.01159, 0.3993, 0.01159, 0.4288, 0.01159, 0.4288, 0.01159, 0.3993, 0.01159, 0.5505, 0.01159, 0.5059, 0.01159, 0.5059, 0.01159, 0.5505, 0.01159, 0.8165, 0.01159, 0.83, 0.01159, 0.83, 0.01159, 0.8165, 0.01159, 0.3638, 0.01159, 0.3592, 0.01159, 0.3592, 0.01159, 0.3638, 0.01159, 0.4648, 0.01159, 0.5059, 0.01159, 0.5059, 0.01159, 0.4648, 0.01159, 0.8345, 0.01159, 0.83, 0.01159, 0.83, 0.01159, 0.8345, 0.01159, 0.3993, 0.01159, 0.3773, 0.01159, 0.3773, 0.01159, 0.3993, 0.01159, 0.5505, 0.01159, 0.5969, 0.01159, 0.5969, 0.01159, 0.5505, 0.01159, 0.8165, 0.01159, 0.7945, 0.01159, 0.7945, 0.01159, 0.8165, 0.01159, 0.4648, 0.01159, 0.4288, 0.01159, 0.4288, 0.01159, 0.4648, 0.01159, 0.6432, 0.01159, 0.6878, 0.01159, 0.6878, 0.01159, 0.6432, 0.01159, 0.7649, 0.01159, 0.7289, 0.01159, 0.7289, 0.01159, 0.7649, 0.01159, 0.3592, 0.01159, 0.3638, 0.01159, 0.3638, 0.01159, 0.3592, 0.01159, 0.6878, 0.01159, 0.6432, 0.01159, 0.6432, 0.01159, 0.6878, 0.01159, 0.7289, 0.01159, 0.7649, 0.01159, 0.7649, 0.01159, 0.7289, 0.01159, 0.3773, 0.01159, 0.3993, 0.01159, 0.3993, 0.01159, 0.3773, 0.01159, 0.5969, 0.01159, 0.5505, 0.01159, 0.5505, 0.01159, 0.5969, 0.01159, 0.7945, 0.01159, 0.8165, 0.01159, 0.8165, 0.01159, 0.7945, 0.01159, 0.4288, 0.01159, 0.4648, 0.01159, 0.4648, 0.01159, 0.4288, 0.01159, 0.83, 0.01159, 0.8345, 0.01159, 0.8345, 0.01159, 0.83, 0.01159, 0.3773, 0.01159, 0.3638, 0.01159, 0.3638, 0.01159, 0.3773, 0.01159, 0.5059, 0.01159, 0.5505, 0.01159, 0.5505, 0.01159, 0.5059, 0.01159, 0.83, 0.01159, 0.8165, 0.01159, 0.8165, 0.01159, 0.83, 0.01159, 0.4288, 0.01159, 0.3993, 0.01159, 0.3993, 0.01159, 0.4288, 0.01159, 0.5969, 0.01159, 0.6432, 0.01159, 0.6432, 0.01159, 0.5969, 0.01159, 0.7945, 0.01159, 0.7649, 0.01159, 0.7649, 0.01159, 0.7945, 0.01159, 0.66, 0.701, 0.6825, 0.6785, 0.709, 0.6608, 0.7384, 0.6486, 0.7696, 0.6424, 0.8014, 0.6424, 0.8326, 0.6486, 0.862, 0.6608, 0.8884, 0.6785, 0.9109, 0.701, 0.9286, 0.7274, 0.9408, 0.7568, 0.947, 0.788, 0.947, 0.8198, 0.9408, 0.851, 0.9286, 0.8804, 0.9109, 0.9069, 0.8884, 0.9294, 0.862, 0.947, 0.8326, 0.9592, 0.8014, 0.9654, 0.7696, 0.9654, 0.7384, 0.9592, 0.709, 0.947, 0.6825, 0.9294, 0.66, 0.9069, 0.6424, 0.8804, 0.6302, 0.851, 0.624, 0.8198, 0.624, 0.788, 0.6302, 0.7568, 0.6424, 0.7274])
me_sphere.materials.append(mat_coreshellmat)
me_sphere.use_remesh_preserve_volume = False
me_sphere.use_remesh_preserve_attributes = False
me_sphere.use_mirror_vertex_groups = False
me_sphere.update()

# ---- objects
ob_leftsidepawn = bpy.data.objects.new('LeftSidePawn', me_plane_002)
ob_rightsidepawn = bpy.data.objects.new('RightSidePawn', me_plane)
ob_coreshell = bpy.data.objects.new('CoreShell', me_sphere)
ob_lamp = bpy.data.objects.new('Lamp', light_lamp)
ob_camera = bpy.data.objects.new('Camera', cam_camera)

# ---- transforms, parenting, visibility, modifiers, constraints
ob_leftsidepawn.location = (-0.71, 0.0, 0.0)
ob_leftsidepawn.rotation_euler = (-0.6632, 0.0, 0.0)
ob_leftsidepawn.lineart.crease_threshold = 0.0
ob_rightsidepawn.location = (-0.29, 0.0, 0.0)
ob_rightsidepawn.rotation_euler = (0.1745, 0.0, 0.0)
ob_rightsidepawn.lineart.crease_threshold = 0.0
ob_coreshell.location = (0.0, 0.0, 0.0)
ob_coreshell.rotation_euler = (0.925, -1.396, 0.0)
ob_coreshell.scale = (0.4, 0.4, 0.25)
ob_coreshell.lineart.crease_threshold = 0.0
ob_lamp.location = (4.076, 1.005, 5.904)
ob_lamp.rotation_euler = (0.6503, 0.05522, 1.866)
ob_lamp.lock_rotations_4d = False
ob_lamp.empty_display_type = 'ARROWS'
ob_lamp.color = (0.0, 0.0, 0.0, 0.0)
ob_lamp.lineart.crease_threshold = 0.0
ob_camera.location = (7.481, -6.508, 5.344)
ob_camera.rotation_euler = (1.109, 0.01082, 0.8149)
ob_camera.lock_rotations_4d = False
ob_camera.empty_display_type = 'ARROWS'
ob_camera.color = (0.0, 0.0, 0.0, 0.0)
ob_camera.display_type = 'WIRE'
ob_camera.lineart.crease_threshold = 0.0

# ---- collection membership
col_collection_1.objects.link(ob_leftsidepawn)
col_collection_1.objects.link(ob_rightsidepawn)
col_collection_1.objects.link(ob_coreshell)
col_collection_1.objects.link(ob_lamp)
col_collection_1.objects.link(ob_camera)

# ---- scene / render settings (as saved in the file)
scene.camera = ob_camera
scene.frame_start = 1; scene.frame_end = 20; scene.frame_set(1)
scene.render.engine = 'CYCLES'
scene.render.resolution_percentage = 50
scene.render.dither_intensity = 0.0
scene.cycles.use_denoising = False
scene.cycles.samples = 10
scene.cycles.sampling_pattern = 'TABULATED_SOBOL'
scene.cycles.light_sampling_threshold = 0.0
scene.cycles.use_adaptive_sampling = False
scene.cycles.use_light_tree = False
scene.cycles.blur_glossy = 0.0
scene.cycles.pixel_filter_type = 'GAUSSIAN'
scene.cycles.sample_clamp_indirect = 0.0
scene.view_settings.view_transform = 'Standard'
bpy.context.view_layer.update()
